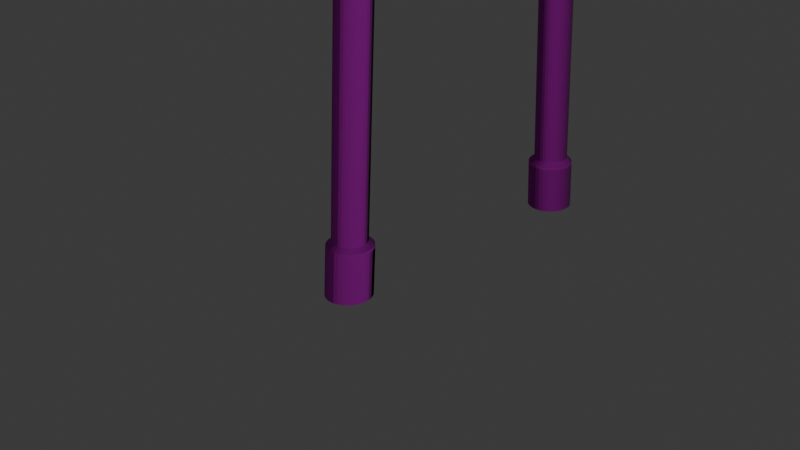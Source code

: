 # Source: ToriiGateModel.blend  (saved by Blender 4.0.36; exported with 4.5.12 LTS)
import bpy
from mathutils import Matrix  # noqa: F401  (used for matrix-valued properties, if any)

bpy.ops.wm.read_factory_settings(use_empty=True)
scene = bpy.context.scene
scene.name = 'Scene'

# ---- collections
col_collection = bpy.data.collections.new('Collection'); scene.collection.children.link(col_collection)

# ---- images (referenced by path relative to the original .blend; pixels are not part of the script)
import os
ASSET_DIR = os.environ.get("B2B_ASSET_DIR", "")  # directory of the original .blend (textures are referenced by path, not embedded)
HERE = os.path.dirname(os.path.abspath(__file__))  # packed textures are extracted next to this script under _unpacked/

def load_image(name, relpath, width, height, colorspace="sRGB"):
    """Load a texture the original file referenced (path relative to the .blend, or extracted next to this script)."""
    p = next((c for c in (os.path.join(HERE, relpath), os.path.join(ASSET_DIR, relpath)) if relpath and os.path.exists(c)), "")
    if p:
        img = bpy.data.images.load(p, check_existing=True)
        img.name = name
    else:  # same state as the original file: an image datablock whose file is absent (Cycles renders it pink)
        img = bpy.data.images.new(name, width, height)
        img.source = "FILE"
        img.filepath = "//" + (relpath or name)
    img.colorspace_settings.name = colorspace
    return img
img_toriigatemodel_diffusemap_tif_001 = load_image('ToriiGateModel_DiffuseMap.tif.001', 'ToriiGateModel_DiffuseMap.tif', 1024, 1024, 'sRGB')
img_toriigatemodel_normalmap_tif_001 = load_image('ToriiGateModel_NormalMap.tif.001', 'ToriiGateModel_NormalMap.tif', 1024, 1024, 'sRGB')

# ---- materials (node trees are filled in below, after node groups)
mat_material_001 = bpy.data.materials.new('Material.001')
mat_material_001.use_transparent_shadow = False

# ---- material node trees
mat_material_001.use_nodes = True; mat_material_001.node_tree.nodes.clear()
_N = mat_material_001.node_tree.nodes; _L = mat_material_001.node_tree.links
n0 = _N.new('ShaderNodeOutputMaterial'); n0.name = 'Material Output'; n0.location = (300, 300)
n1 = _N.new('ShaderNodeTexImage'); n1.name = 'Image Texture'; n1.location = (-379, 277)
n1.image = img_toriigatemodel_diffusemap_tif_001
n2 = _N.new('ShaderNodeBsdfPrincipled'); n2.name = 'Principled BSDF'; n2.location = (10, 300)
n2.inputs[2].default_value = 0.4864
n2.inputs[3].default_value = 1.45
n3 = _N.new('ShaderNodeTexImage'); n3.name = 'Image Texture.001'; n3.location = (-436, -29)
n3.image = img_toriigatemodel_normalmap_tif_001
n4 = _N.new('ShaderNodeNormalMap'); n4.name = 'Normal Map'; n4.location = (-164, -33)
n4.inputs[0].default_value = 1.9
_L.new(n2.outputs[0], n0.inputs[0])
_L.new(n1.outputs[0], n2.inputs[0])
_L.new(n4.outputs[0], n2.inputs[5])
_L.new(n3.outputs[0], n4.inputs[1])
n0.is_active_output = True

# ---- world
world_world = bpy.data.worlds.new('World'); scene.world = world_world
world_world.use_nodes = True; world_world.node_tree.nodes.clear()
_N = world_world.node_tree.nodes; _L = world_world.node_tree.links
n0 = _N.new('ShaderNodeOutputWorld'); n0.name = 'World Output'; n0.location = (300, 300)
n1 = _N.new('ShaderNodeBackground'); n1.name = 'Background'; n1.location = (10, 300)
n1.inputs[0].default_value = (0.05088, 0.05088, 0.05088, 1.0)
_L.new(n1.outputs[0], n0.inputs[0])
n0.is_active_output = True
world_world.color = (0.05088, 0.05088, 0.05088)
world_world.use_sun_shadow = False
world_world.sun_shadow_jitter_overblur = 0.0

# ---- cameras
cam_camera = bpy.data.cameras.new('Camera')
cam_camera.clip_end = 100.0
cam_camera.ortho_scale = 7.314

# ---- lights
light_light = bpy.data.lights.new('Light', 'POINT')
light_light.transmission_factor = 0.0
light_light.use_soft_falloff = False
light_light.energy = 1000.0
light_light.shadow_soft_size = 0.1
light_light.shadow_maximum_resolution = 0.006
light_light.use_absolute_resolution = True

# ---- meshes
me_cube_001 = bpy.data.meshes.new('Cube.001')
me_cube_001.from_pydata([(2.132, -1.0, -0.513), (2.132, -1.0, -0.2479), (2.132, -0.6167, -0.513), (2.132, -0.6167, -0.2479), (0.0, -0.6167, -0.513), (0.0, -0.6167, -0.2479), (0.0, -1.0, -0.513), (0.0, -1.0, -0.2479), (0.1132, -0.6167, -0.513), (0.1156, -1.0, -0.513), (0.1156, -1.0, -0.2479), (0.1128, -0.6167, -0.2479), (0.1155, -0.9999, -0.513), (0.09807, -0.9839, 0.03567), (0.0, -0.9839, 0.03718), (0.0, -0.6328, 0.03718), (0.09549, -0.6328, 0.03567), (0.9233, -0.6167, -0.2479), (1.248, -0.6167, -0.2479), (1.555, -0.6167, -0.2479), (0.9254, -1.0, -0.513), (1.249, -1.0, -0.513), (1.556, -1.0, -0.513), (1.556, -0.6167, -0.513), (1.248, -0.6167, -0.513), (0.9236, -0.6167, -0.513), (1.556, -1.0, -0.2479), (1.249, -1.0, -0.2479), (0.9254, -1.0, -0.2479), (0.9233, -0.6167, -0.2479), (1.555, -0.6167, -0.2479), (1.556, -1.0, -0.2479), (0.9254, -1.0, -0.2479), (0.9233, -0.6167, -0.1648), (1.248, -0.6167, -0.217), (1.555, -0.6167, -0.1648), (1.556, -1.0, -0.1648), (1.249, -1.0, -0.217), (0.9254, -1.0, -0.1648)], [], [(4, 5, 11, 8), (2, 3, 1, 0), (4, 8, 9, 12, 6), (20, 28, 10, 9), (17, 11, 10, 28), (6, 12, 9), (22, 23, 2, 0), (9, 10, 7, 6), (23, 19, 3, 2), (7, 10, 13, 14), (10, 11, 16, 13), (11, 5, 15, 16), (8, 11, 17, 25), (25, 17, 18, 24), (24, 18, 19, 23), (9, 8, 25, 20), (20, 25, 24, 21), (21, 24, 23, 22), (3, 19, 26, 1), (27, 26, 36, 37), (18, 17, 33, 34), (0, 1, 26, 22), (22, 26, 27, 21), (21, 27, 28, 20), (28, 17, 29, 32), (19, 26, 31, 30), (35, 34, 37, 36), (34, 33, 38, 37), (19, 18, 34, 35), (28, 27, 37, 38), (17, 28, 38, 33), (26, 19, 35, 36)])
_uv = me_cube_001.uv_layers.new(name='UVMap')
_uv.uv.foreach_set('vector', [0.006803, 0.965, 0.06597, 0.965, 0.06597, 0.9462, 0.006803, 0.9462, 0.2071, 0.5245, 0.1479, 0.5245, 0.1479, 0.5918, 0.2071, 0.5918, 0.06833, 0.5846, 0.06833, 0.5573, 0.1301, 0.5567, 0.1301, 0.5567, 0.1301, 0.5846, 0.2071, 0.8041, 0.1479, 0.8041, 0.1479, 0.9462, 0.2071, 0.9462, 0.06597, 0.8041, 0.06597, 0.9462, 0.1479, 0.9462, 0.1479, 0.8041, -10.32, -12.81, -10.32, -12.77, -10.32, -12.77, 0.2071, 0.6928, 0.2926, 0.6928, 0.2926, 0.5918, 0.2071, 0.5918, 0.2071, 0.9462, 0.1479, 0.9462, 0.1479, 0.9655, 0.2071, 0.9655, 0.2071, 0.4235, 0.1479, 0.4235, 0.1479, 0.5245, 0.2071, 0.5245, 0.1479, 0.9655, 0.1479, 0.9462, 0.08431, 0.9462, 0.08431, 0.9655, 0.1479, 0.9462, 0.06597, 0.9462, 0.06597, 0.9962, 0.1479, 0.9962, 0.06597, 0.9462, 0.04205, 0.9462, 0.04205, 0.9962, 0.06597, 0.9962, 0.006803, 0.9462, 0.06597, 0.9462, 0.06597, 0.8041, 0.006803, 0.8041, 0.2926, 0.8041, 0.3518, 0.8041, 0.3518, 0.747, 0.2926, 0.747, 0.2926, 0.747, 0.3518, 0.747, 0.3518, 0.6928, 0.2926, 0.6928, 0.2071, 0.9462, 0.2926, 0.9462, 0.2926, 0.8041, 0.2071, 0.8041, 0.2071, 0.8041, 0.2926, 0.8041, 0.2926, 0.747, 0.2071, 0.747, 0.2071, 0.747, 0.2926, 0.747, 0.2926, 0.6928, 0.2071, 0.6928, 0.06237, 0.5918, 0.06237, 0.6928, 0.1479, 0.6928, 0.1479, 0.5918, 0.1479, 0.747, 0.1479, 0.6928, 0.1333, 0.6928, 0.1333, 0.747, 0.1479, 0.5714, 0.1479, 0.5143, 0.1333, 0.5143, 0.1333, 0.5714, 0.2071, 0.5918, 0.1479, 0.5918, 0.1479, 0.6928, 0.2071, 0.6928, 0.2071, 0.6928, 0.1479, 0.6928, 0.1479, 0.747, 0.2071, 0.747, 0.2071, 0.747, 0.1479, 0.747, 0.1479, 0.8041, 0.2071, 0.8041, -10.31, -12.8, -10.31, -12.8, -10.31, -12.8, -10.31, -12.8, 0.1376, 0.7383, 0.2499, 0.7383, 0.2499, 0.7363, 0.1376, 0.7363, 0.04772, 0.6928, 0.04772, 0.747, 0.1333, 0.747, 0.1333, 0.6928, 0.04772, 0.747, 0.04772, 0.8041, 0.1333, 0.8041, 0.1333, 0.747, 0.1479, 0.6256, 0.1479, 0.5714, 0.1333, 0.5714, 0.1333, 0.6256, 0.1479, 0.8041, 0.1479, 0.747, 0.1333, 0.747, 0.1333, 0.8041, 0.1479, 0.8714, 0.1479, 0.8041, 0.1333, 0.8041, 0.1333, 0.8714, 0.1479, 0.6928, 0.1479, 0.6256, 0.1333, 0.6256, 0.1333, 0.6928])
me_cube_001.materials.append(mat_material_001)
me_cube_001.update()
me_cube_002 = bpy.data.meshes.new('Cube.002')
me_cube_002.from_pydata([(2.415, -1.0, -0.08252), (2.415, -0.6167, -0.08252), (0.0, -0.6167, -0.2125), (0.0, -1.0, -0.2125), (1.11, -0.6167, -0.2125), (1.11, -1.0, -0.2125), (1.665, -0.6167, -0.1888), (1.665, -1.0, -0.1888), (0.5551, -1.0, -0.2125), (0.5551, -0.6167, -0.2125), (2.345, -0.6167, -0.3125), (2.345, -1.0, -0.3125), (0.0, -1.0, -0.3982), (0.0, -0.6167, -0.3982), (1.11, -1.0, -0.3952), (1.11, -0.6167, -0.3952), (1.665, -1.0, -0.3745), (1.665, -0.6167, -0.3745), (0.5551, -0.6167, -0.3982), (0.5551, -1.0, -0.3982), (2.256, -1.0, -0.323), (2.256, -0.6167, -0.3201), (2.256, -0.6167, -0.3201), (2.256, -1.0, -0.323), (1.11, -1.0, -0.3952), (0.5551, -1.0, -0.3982), (0.0, -0.6167, -0.3982), (0.5551, -0.6167, -0.3982), (1.11, -0.6167, -0.3952), (1.665, -0.6167, -0.3745), (1.665, -1.0, -0.3745), (0.0, -1.0, -0.3982), (2.207, -0.6165, -0.5377), (2.208, -0.9998, -0.5405), (1.116, -0.9998, -0.5724), (0.5612, -0.9998, -0.5754), (0.0, -0.6165, -0.5754), (0.5612, -0.6165, -0.5754), (1.116, -0.6165, -0.5724), (1.671, -0.6165, -0.566), (1.671, -0.9998, -0.566), (0.0, -0.9998, -0.5754), (-2.415, -1.0, -0.08252), (-2.415, -0.6167, -0.08252), (-1.11, -0.6167, -0.2125), (-1.11, -1.0, -0.2125), (-1.665, -0.6167, -0.1888), (-1.665, -1.0, -0.1888), (-0.5551, -1.0, -0.2125), (-0.5551, -0.6167, -0.2125), (-2.345, -0.6167, -0.3125), (-2.345, -1.0, -0.3125), (-1.11, -1.0, -0.3952), (-1.11, -0.6167, -0.3952), (-1.665, -1.0, -0.3745), (-1.665, -0.6167, -0.3745), (-0.5551, -0.6167, -0.3982), (-0.5551, -1.0, -0.3982), (-2.256, -1.0, -0.323), (-2.256, -0.6167, -0.3201), (-2.256, -0.6167, -0.3201), (-2.256, -1.0, -0.323), (-1.11, -1.0, -0.3952), (-0.5551, -1.0, -0.3982), (-0.5551, -0.6167, -0.3982), (-1.11, -0.6167, -0.3952), (-1.665, -0.6167, -0.3745), (-1.665, -1.0, -0.3745), (-2.207, -0.6165, -0.5377), (-2.208, -0.9998, -0.5405), (-1.116, -0.9998, -0.5724), (-0.5612, -0.9998, -0.5754), (-0.5612, -0.6165, -0.5754), (-1.116, -0.6165, -0.5724), (-1.671, -0.6165, -0.566), (-1.671, -0.9998, -0.566)], [], [(17, 6, 1, 10, 21), (10, 1, 0, 11), (19, 8, 3, 12), (9, 2, 3, 8), (6, 4, 5, 7), (16, 7, 5, 14), (18, 9, 4, 15), (11, 0, 7, 16, 20), (1, 6, 7, 0), (15, 4, 6, 17), (13, 2, 9, 18), (4, 9, 8, 5), (14, 5, 8, 19), (20, 21, 10, 11), (14, 19, 25, 24), (17, 21, 22, 29), (20, 16, 30, 23), (19, 12, 31, 25), (18, 15, 28, 27), (21, 20, 23, 22), (13, 18, 27, 26), (16, 14, 24, 30), (15, 17, 29, 28), (23, 30, 40, 33), (25, 31, 41, 35), (22, 23, 33, 32), (28, 29, 39, 38), (36, 37, 35, 41), (34, 35, 37, 38), (38, 39, 40, 34), (33, 40, 39, 32), (24, 25, 35, 34), (29, 22, 32, 39), (27, 28, 38, 37), (26, 27, 37, 36), (30, 24, 34, 40), (55, 59, 50, 43, 46), (50, 51, 42, 43), (57, 12, 3, 48), (49, 48, 3, 2), (46, 47, 45, 44), (54, 52, 45, 47), (56, 53, 44, 49), (51, 58, 54, 47, 42), (43, 42, 47, 46), (53, 55, 46, 44), (13, 56, 49, 2), (44, 45, 48, 49), (52, 57, 48, 45), (58, 51, 50, 59), (52, 62, 63, 57), (55, 66, 60, 59), (58, 61, 67, 54), (57, 63, 31, 12), (56, 64, 65, 53), (59, 60, 61, 58), (13, 26, 64, 56), (54, 67, 62, 52), (53, 65, 66, 55), (61, 69, 75, 67), (63, 71, 41, 31), (60, 68, 69, 61), (65, 73, 74, 66), (36, 41, 71, 72), (70, 73, 72, 71), (73, 70, 75, 74), (69, 68, 74, 75), (62, 70, 71, 63), (66, 74, 68, 60), (64, 72, 73, 65), (26, 36, 72, 64), (67, 75, 70, 62)])
_k = {(1, 6): 1.0, (20, 21): 1.0, (0, 1): 1.0, (3, 8): 1.0, (2, 3): 1.0, (4, 9): 1.0, (5, 7): 1.0, (4, 6): 1.0, (0, 7): 1.0, (5, 8): 1.0, (2, 9): 1.0, (1, 10): 1.0, (0, 11): 1.0, (3, 12): 1.0, (2, 13): 1.0, (14, 19): 1.0, (13, 18): 1.0, (15, 17): 1.0, (16, 20): 1.0, (15, 18): 1.0, (14, 16): 1.0, (12, 19): 1.0, (10, 11): 1.0, (10, 21): 1.0, (11, 20): 1.0, (17, 21): 1.0, (22, 23): 1.0, (24, 25): 1.0, (26, 27): 1.0, (28, 29): 1.0, (23, 30): 1.0, (27, 28): 1.0, (24, 30): 1.0, (25, 31): 1.0, (22, 29): 1.0, (27, 37): 1.0, (23, 33): 1.0, (28, 38): 1.0, (29, 39): 1.0, (32, 33): 1.0, (34, 35): 1.0, (36, 37): 1.0, (38, 39): 1.0, (33, 40): 1.0, (37, 38): 1.0, (34, 40): 1.0, (35, 41): 1.0, (32, 39): 1.0, (36, 41): 1.0, (35, 37): 1.0, (34, 38): 1.0, (39, 40): 1.0, (22, 32): 1.0, (31, 41): 1.0, (25, 35): 1.0, (30, 40): 1.0, (24, 34): 1.0, (26, 36): 1.0, (43, 46): 1.0, (58, 59): 1.0, (42, 43): 1.0, (3, 48): 1.0, (44, 49): 1.0, (45, 47): 1.0, (44, 46): 1.0, (42, 47): 1.0, (45, 48): 1.0, (2, 49): 1.0, (43, 50): 1.0, (42, 51): 1.0, (52, 57): 1.0, (13, 56): 1.0, (53, 55): 1.0, (54, 58): 1.0, (53, 56): 1.0, (52, 54): 1.0, (12, 57): 1.0, (50, 51): 1.0, (50, 59): 1.0, (51, 58): 1.0, (55, 59): 1.0, (60, 61): 1.0, (62, 63): 1.0, (26, 64): 1.0, (65, 66): 1.0, (61, 67): 1.0, (64, 65): 1.0, (62, 67): 1.0, (31, 63): 1.0, (60, 66): 1.0, (64, 72): 1.0, (61, 69): 1.0, (65, 73): 1.0, (66, 74): 1.0, (68, 69): 1.0, (70, 71): 1.0, (36, 72): 1.0, (73, 74): 1.0, (69, 75): 1.0, (72, 73): 1.0, (70, 75): 1.0, (41, 71): 1.0, (68, 74): 1.0, (71, 72): 1.0, (70, 73): 1.0, (74, 75): 1.0, (60, 68): 1.0, (63, 71): 1.0, (67, 75): 1.0, (62, 70): 1.0}
me_cube_002.attributes.new('crease_edge', 'FLOAT', 'EDGE').data.foreach_set('value', [_k.get((min(e.vertices), max(e.vertices)), 0.0) for e in me_cube_002.edges])
_uv = me_cube_002.uv_layers.new(name='UVMap')
_uv.uv.foreach_set('vector', [0.5753, 0.6596, 0.5446, 0.6596, 0.5271, 0.5993, 0.565, 0.605, 0.5663, 0.6121, 0.6602, 0.8046, 0.6999, 0.8046, 0.6999, 0.8355, 0.6602, 0.8355, 0.6462, 0.8384, 0.6156, 0.8384, 0.6156, 0.7937, 0.6462, 0.7937, 0.448, 0.8384, 0.448, 0.7937, 0.5113, 0.7937, 0.5113, 0.8384, 0.448, 0.928, 0.448, 0.8832, 0.5113, 0.8832, 0.5113, 0.928, 0.6423, 0.9277, 0.6117, 0.9277, 0.6156, 0.883, 0.6457, 0.883, 0.5792, 0.749, 0.5485, 0.749, 0.5485, 0.7043, 0.5787, 0.7043, 0.6321, 0.9824, 0.5941, 0.9881, 0.6117, 0.9277, 0.6423, 0.9277, 0.6338, 0.9753, 0.448, 0.9884, 0.448, 0.928, 0.5113, 0.928, 0.5113, 0.9884, 0.5787, 0.7043, 0.5485, 0.7043, 0.5446, 0.6596, 0.5753, 0.6596, 0.5792, 0.7937, 0.5485, 0.7937, 0.5485, 0.749, 0.5792, 0.749, 0.448, 0.8832, 0.448, 0.8384, 0.5113, 0.8384, 0.5113, 0.8832, 0.6457, 0.883, 0.6156, 0.883, 0.6156, 0.8384, 0.6462, 0.8384, 0.5255, 0.8099, 0.5254, 0.779, 0.5401, 0.779, 0.5401, 0.8099, 0.9109, 0.7825, 0.9109, 0.7825, 0.9109, 0.7825, 0.9109, 0.7825, 0.9109, 0.7825, 0.9109, 0.7825, 0.9109, 0.7825, 0.9109, 0.7825, 0.9109, 0.7825, 0.9109, 0.7825, 0.9109, 0.7825, 0.9109, 0.7825, 0.9109, 0.7825, 0.9109, 0.7825, 0.9109, 0.7825, 0.9109, 0.7825, 0.9109, 0.7825, 0.9109, 0.7825, 0.9109, 0.7825, 0.9109, 0.7825, 0.9109, 0.7825, 0.9109, 0.7825, 0.9109, 0.7825, 0.9109, 0.7825, 0.9109, 0.7825, 0.9109, 0.7825, 0.9109, 0.7825, 0.9109, 0.7825, 0.9109, 0.7825, 0.9109, 0.7825, 0.9109, 0.7825, 0.9109, 0.7825, 0.9109, 0.7825, 0.9109, 0.7825, 0.9109, 0.7825, 0.9109, 0.7825, 0.7189, 0.9795, 0.7274, 0.9319, 0.759, 0.9324, 0.7548, 0.9756, 0.7313, 0.8425, 0.7313, 0.7979, 0.7605, 0.7979, 0.7605, 0.843, 0.9512, 0.6385, 0.9512, 0.6694, 0.9145, 0.6695, 0.9145, 0.6386, 0.7879, 0.7084, 0.7845, 0.6637, 0.8161, 0.6632, 0.8171, 0.7079, 0.8347, 0.7932, 0.8347, 0.748, 0.8979, 0.748, 0.8979, 0.7932, 0.8979, 0.7033, 0.8979, 0.748, 0.8347, 0.748, 0.8347, 0.7033, 0.8347, 0.7033, 0.8347, 0.6586, 0.8979, 0.6586, 0.8979, 0.7033, 0.8979, 0.6154, 0.8979, 0.6586, 0.8347, 0.6586, 0.8347, 0.6155, 0.7308, 0.8872, 0.7313, 0.8425, 0.7605, 0.843, 0.7601, 0.8877, 0.7845, 0.6637, 0.7755, 0.6162, 0.8114, 0.6201, 0.8161, 0.6632, 0.7884, 0.7531, 0.7879, 0.7084, 0.8171, 0.7079, 0.8176, 0.7526, 0.7884, 0.7978, 0.7884, 0.7531, 0.8176, 0.7526, 0.8176, 0.7978, 0.7274, 0.9319, 0.7308, 0.8872, 0.7601, 0.8877, 0.759, 0.9324, 0.5753, 0.9277, 0.5663, 0.9752, 0.565, 0.9824, 0.5271, 0.9881, 0.5446, 0.9277, 0.6985, 0.8436, 0.6985, 0.8745, 0.6589, 0.8745, 0.6588, 0.8436, 0.6462, 0.749, 0.6462, 0.7937, 0.6156, 0.7937, 0.6156, 0.749, 0.448, 0.7489, 0.5113, 0.7489, 0.5113, 0.7937, 0.448, 0.7937, 0.448, 0.6594, 0.5113, 0.6594, 0.5113, 0.7042, 0.448, 0.7042, 0.6423, 0.6596, 0.6457, 0.7043, 0.6156, 0.7043, 0.6117, 0.6596, 0.5792, 0.8384, 0.5787, 0.883, 0.5485, 0.883, 0.5485, 0.8384, 0.6321, 0.605, 0.6338, 0.6121, 0.6423, 0.6596, 0.6117, 0.6596, 0.5941, 0.5993, 0.448, 0.5989, 0.5113, 0.5989, 0.5113, 0.6594, 0.448, 0.6594, 0.5787, 0.883, 0.5753, 0.9277, 0.5446, 0.9277, 0.5485, 0.883, 0.5792, 0.7937, 0.5792, 0.8384, 0.5485, 0.8384, 0.5485, 0.7937, 0.448, 0.7042, 0.5113, 0.7042, 0.5113, 0.7489, 0.448, 0.7489, 0.6457, 0.7043, 0.6462, 0.749, 0.6156, 0.749, 0.6156, 0.7043, 0.5392, 0.7582, 0.5247, 0.7582, 0.5247, 0.7273, 0.5394, 0.7273, 0.9109, 0.7825, 0.9109, 0.7825, 0.9109, 0.7825, 0.9109, 0.7825, 0.9109, 0.7825, 0.9109, 0.7825, 0.9109, 0.7825, 0.9109, 0.7825, 0.9109, 0.7825, 0.9109, 0.7825, 0.9109, 0.7825, 0.9109, 0.7825, 0.9109, 0.7825, 0.9109, 0.7825, 0.9109, 0.7825, 0.9109, 0.7825, 0.9109, 0.7825, 0.9109, 0.7825, 0.9109, 0.7825, 0.9109, 0.7825, 0.9109, 0.7825, 0.9109, 0.7825, 0.9109, 0.7825, 0.9109, 0.7825, 0.9109, 0.7825, 0.9109, 0.7825, 0.9109, 0.7825, 0.9109, 0.7825, 0.9109, 0.7825, 0.9109, 0.7825, 0.9109, 0.7825, 0.9109, 0.7825, 0.9109, 0.7825, 0.9109, 0.7825, 0.9109, 0.7825, 0.9109, 0.7825, 0.7189, 0.6162, 0.7548, 0.6201, 0.759, 0.6633, 0.7274, 0.6638, 0.7313, 0.7532, 0.7605, 0.7527, 0.7605, 0.7979, 0.7313, 0.7979, 0.9145, 0.6386, 0.9512, 0.6387, 0.9512, 0.6695, 0.9145, 0.6694, 0.7879, 0.8871, 0.8171, 0.8876, 0.8161, 0.9323, 0.7845, 0.9318, 0.8347, 0.7932, 0.8979, 0.7932, 0.8979, 0.8384, 0.8347, 0.8384, 0.8979, 0.8831, 0.8347, 0.8831, 0.8347, 0.8384, 0.8979, 0.8384, 0.8347, 0.8831, 0.8979, 0.8831, 0.8979, 0.9278, 0.8347, 0.9278, 0.8979, 0.9709, 0.8347, 0.9709, 0.8347, 0.9278, 0.8979, 0.9278, 0.7308, 0.7085, 0.7601, 0.708, 0.7605, 0.7527, 0.7313, 0.7532, 0.7845, 0.9318, 0.8161, 0.9323, 0.8114, 0.9754, 0.7755, 0.9793, 0.7884, 0.8424, 0.8176, 0.8429, 0.8171, 0.8876, 0.7879, 0.8871, 0.7884, 0.7978, 0.8176, 0.7978, 0.8176, 0.8429, 0.7884, 0.8424, 0.7274, 0.6638, 0.759, 0.6633, 0.7601, 0.708, 0.7308, 0.7085])
me_cube_002.materials.append(mat_material_001)
me_cube_002.update()
me_cylinder_002 = bpy.data.meshes.new('Cylinder.002')
me_cylinder_002.from_pydata([(2.842e-14, 0.9981, 0.9931), (0.1951, 0.9789, 0.9932), (0.3827, 0.9221, 0.9936), (0.5556, 0.8299, 0.9943), (0.7071, 0.7058, 0.9951), (0.8315, 0.5545, 0.9962), (0.9239, 0.382, 0.9974), (0.9808, 0.1947, 0.9987), (1.0, -4.589e-07, 1.0), (0.9808, -0.1947, 1.001), (0.9239, -0.382, 1.003), (0.8315, -0.5545, 1.004), (0.7071, -0.7058, 1.005), (0.5556, -0.8299, 1.006), (0.3827, -0.9221, 1.006), (0.1951, -0.9789, 1.007), (2.842e-14, -0.9981, 1.007), (-0.1951, -0.9789, 1.007), (-0.3827, -0.9221, 1.006), (-0.5556, -0.8299, 1.006), (-0.7071, -0.7058, 1.005), (-0.8315, -0.5545, 1.004), (-0.9239, -0.382, 1.003), (-0.9808, -0.1947, 1.001), (-1.0, -4.589e-07, 1.0), (-0.9808, 0.1947, 0.9987), (-0.9239, 0.382, 0.9974), (-0.8315, 0.5545, 0.9962), (-0.7071, 0.7058, 0.9951), (-0.5556, 0.8299, 0.9943), (-0.3827, 0.9221, 0.9936), (-0.1951, 0.9789, 0.9932), (5.313e-14, -0.5991, -0.9274), (0.1951, -0.6183, -0.9273), (0.3827, -0.6751, -0.927), (0.5556, -0.7674, -0.9264), (0.7071, -0.8916, -0.9256), (0.8315, -1.043, -0.9247), (0.9239, -1.216, -0.9236), (0.9808, -1.403, -0.9225), (1.0, -1.598, -0.9213), (0.9808, -1.792, -0.9201), (0.9239, -1.98, -0.9189), (0.8315, -2.152, -0.9178), (0.7071, -2.304, -0.9169), (0.5556, -2.428, -0.9161), (0.3827, -2.52, -0.9156), (0.1951, -2.577, -0.9152), (5.313e-14, -2.596, -0.9151), (-0.1951, -2.577, -0.9152), (-0.3827, -2.52, -0.9156), (-0.5556, -2.428, -0.9161), (-0.7071, -2.304, -0.9169), (-0.8315, -2.152, -0.9178), (-0.9239, -1.98, -0.9189), (-0.9808, -1.792, -0.9201), (-1.0, -1.598, -0.9213), (-0.9808, -1.403, -0.9225), (-0.9239, -1.216, -0.9236), (-0.8315, -1.043, -0.9247), (-0.7071, -0.8916, -0.9256), (-0.5556, -0.7674, -0.9264), (-0.3827, -0.6751, -0.927), (-0.1951, -0.6183, -0.9273), (-3.074e-07, -0.5624, -1.28), (0.258, -0.5878, -1.28), (0.506, -0.6629, -1.279), (0.7347, -0.7849, -1.279), (0.935, -0.9491, -1.278), (1.1, -1.149, -1.276), (1.222, -1.378, -1.275), (1.297, -1.625, -1.273), (1.322, -1.883, -1.272), (1.297, -2.14, -1.27), (1.222, -2.388, -1.269), (1.1, -2.616, -1.267), (0.935, -2.817, -1.266), (0.7347, -2.981, -1.265), (0.506, -3.103, -1.264), (0.258, -3.178, -1.264), (-3.074e-07, -3.203, -1.264), (-0.258, -3.178, -1.264), (-0.506, -3.103, -1.264), (-0.7347, -2.981, -1.265), (-0.935, -2.817, -1.266), (-1.1, -2.616, -1.267), (-1.222, -2.388, -1.269), (-1.297, -2.14, -1.27), (-1.322, -1.883, -1.272), (-1.297, -1.625, -1.273), (-1.222, -1.378, -1.275), (-1.1, -1.149, -1.276), (-0.935, -0.9491, -1.278), (-0.7347, -0.7849, -1.279), (-0.506, -0.6629, -1.279), (-0.258, -0.5878, -1.28), (0.258, -0.3071, -0.9714), (0.255, -0.3115, -0.9573), (0.2576, -0.3037, -0.9649), (0.2565, -0.3053, -0.9597), (0.506, -0.3823, -0.971), (0.5002, -0.3858, -0.9568), (0.5053, -0.3788, -0.9644), (0.5031, -0.3801, -0.9592), (0.7347, -0.5045, -0.9704), (0.7262, -0.5064, -0.9561), (0.7335, -0.5007, -0.9638), (0.7304, -0.5014, -0.9585), (0.935, -0.6688, -0.9696), (0.9243, -0.6687, -0.9551), (0.9336, -0.6647, -0.9629), (0.9297, -0.6647, -0.9575), (1.1, -0.8691, -0.9686), (1.087, -0.8665, -0.9538), (1.098, -0.8646, -0.9617), (1.093, -0.8637, -0.9563), (1.222, -1.098, -0.9674), (1.208, -1.092, -0.9524), (1.22, -1.093, -0.9604), (1.215, -1.091, -0.955), (1.297, -1.345, -0.966), (1.282, -1.337, -0.9509), (1.295, -1.34, -0.959), (1.289, -1.337, -0.9535), (1.322, -1.603, -0.9645), (1.307, -1.592, -0.9493), (1.32, -1.597, -0.9574), (1.315, -1.593, -0.9519), (1.297, -1.861, -0.9629), (1.282, -1.846, -0.9478), (1.295, -1.854, -0.9558), (1.289, -1.849, -0.9503), (1.222, -2.108, -0.9612), (1.207, -2.091, -0.9462), (1.22, -2.102, -0.9542), (1.215, -2.095, -0.9487), (1.1, -2.336, -0.9595), (1.087, -2.317, -0.9448), (1.098, -2.329, -0.9527), (1.093, -2.322, -0.9473), (0.935, -2.536, -0.9581), (0.9241, -2.514, -0.9436), (0.9336, -2.529, -0.9513), (0.9296, -2.521, -0.9461), (0.7347, -2.7, -0.9568), (0.726, -2.677, -0.9426), (0.7335, -2.693, -0.9502), (0.7303, -2.684, -0.945), (0.506, -2.822, -0.9559), (0.5001, -2.797, -0.9419), (0.5052, -2.815, -0.9494), (0.5031, -2.806, -0.9442), (0.258, -2.897, -0.9554), (0.2549, -2.871, -0.9414), (0.2576, -2.89, -0.9489), (0.2565, -2.88, -0.9438), (-3.074e-07, -2.922, -0.9552), (-2.926e-07, -2.896, -0.9413), (-3.054e-07, -2.915, -0.9487), (-3e-07, -2.905, -0.9436), (-0.258, -2.897, -0.9554), (-0.2549, -2.871, -0.9414), (-0.2576, -2.89, -0.9489), (-0.2565, -2.88, -0.9438), (-0.506, -2.822, -0.9559), (-0.5001, -2.797, -0.9419), (-0.5052, -2.815, -0.9494), (-0.5031, -2.806, -0.9442), (-0.7347, -2.7, -0.9568), (-0.726, -2.677, -0.9426), (-0.7335, -2.693, -0.9502), (-0.7303, -2.684, -0.945), (-0.935, -2.536, -0.9581), (-0.9241, -2.514, -0.9436), (-0.9336, -2.529, -0.9513), (-0.9296, -2.521, -0.9461), (-1.1, -2.336, -0.9595), (-1.087, -2.317, -0.9448), (-1.098, -2.329, -0.9527), (-1.093, -2.322, -0.9473), (-1.222, -2.108, -0.9612), (-1.207, -2.091, -0.9462), (-1.22, -2.102, -0.9542), (-1.215, -2.095, -0.9487), (-1.297, -1.861, -0.9629), (-1.282, -1.846, -0.9478), (-1.295, -1.854, -0.9558), (-1.289, -1.849, -0.9503), (-1.322, -1.603, -0.9645), (-1.307, -1.592, -0.9493), (-1.32, -1.597, -0.9574), (-1.315, -1.593, -0.9519), (-1.297, -1.345, -0.966), (-1.282, -1.337, -0.9509), (-1.295, -1.34, -0.959), (-1.289, -1.337, -0.9535), (-1.222, -1.098, -0.9674), (-1.208, -1.092, -0.9524), (-1.22, -1.093, -0.9604), (-1.215, -1.091, -0.955), (-1.1, -0.8691, -0.9686), (-1.087, -0.8665, -0.9538), (-1.098, -0.8646, -0.9617), (-1.093, -0.8637, -0.9563), (-0.935, -0.6688, -0.9696), (-0.9243, -0.6687, -0.9551), (-0.9336, -0.6647, -0.9629), (-0.9297, -0.6647, -0.9575), (-0.7347, -0.5045, -0.9704), (-0.7262, -0.5064, -0.9561), (-0.7335, -0.5007, -0.9638), (-0.7304, -0.5014, -0.9585), (-0.506, -0.3823, -0.971), (-0.5002, -0.3858, -0.9568), (-0.5053, -0.3788, -0.9644), (-0.5031, -0.3801, -0.9592), (-0.258, -0.3071, -0.9714), (-0.255, -0.3115, -0.9573), (-0.2576, -0.3037, -0.9649), (-0.2565, -0.3053, -0.9597), (-2.93e-07, -0.2864, -0.9574), (-3.074e-07, -0.2817, -0.9715), (-3.002e-07, -0.2801, -0.9598), (-3.055e-07, -0.2784, -0.965)], [], [(32, 0, 1, 33), (33, 1, 2, 34), (34, 2, 3, 35), (35, 3, 4, 36), (36, 4, 5, 37), (37, 5, 6, 38), (38, 6, 7, 39), (39, 7, 8, 40), (40, 8, 9, 41), (41, 9, 10, 42), (42, 10, 11, 43), (43, 11, 12, 44), (44, 12, 13, 45), (45, 13, 14, 46), (46, 14, 15, 47), (47, 15, 16, 48), (48, 16, 17, 49), (49, 17, 18, 50), (50, 18, 19, 51), (51, 19, 20, 52), (52, 20, 21, 53), (53, 21, 22, 54), (54, 22, 23, 55), (55, 23, 24, 56), (56, 24, 25, 57), (57, 25, 26, 58), (58, 26, 27, 59), (59, 27, 28, 60), (60, 28, 29, 61), (61, 29, 30, 62), (62, 30, 31, 63), (63, 31, 0, 32), (84, 172, 176, 85), (53, 54, 181, 177), (85, 176, 180, 86), (86, 180, 184, 87), (87, 184, 188, 88), (88, 188, 192, 89), (89, 192, 196, 90), (90, 196, 200, 91), (34, 35, 105, 101), (91, 200, 204, 92), (64, 221, 96, 65), (92, 204, 208, 93), (66, 100, 104, 67), (93, 208, 212, 94), (67, 104, 108, 68), (94, 212, 216, 95), (68, 108, 112, 69), (95, 216, 221, 64), (63, 32, 220, 217), (62, 63, 217, 213), (61, 62, 213, 209), (60, 61, 209, 205), (59, 60, 205, 201), (58, 59, 201, 197), (57, 58, 197, 193), (56, 57, 193, 189), (55, 56, 189, 185), (54, 55, 185, 181), (52, 53, 177, 173), (51, 52, 173, 169), (50, 51, 169, 165), (49, 50, 165, 161), (48, 49, 161, 157), (47, 48, 157, 153), (46, 47, 153, 149), (45, 46, 149, 145), (44, 45, 145, 141), (43, 44, 141, 137), (42, 43, 137, 133), (41, 42, 133, 129), (40, 41, 129, 125), (39, 40, 125, 121), (38, 39, 121, 117), (70, 116, 120, 71), (37, 38, 117, 113), (36, 37, 113, 109), (35, 36, 109, 105), (32, 33, 97, 220), (65, 96, 100, 66), (83, 168, 172, 84), (82, 164, 168, 83), (81, 160, 164, 82), (80, 156, 160, 81), (79, 152, 156, 80), (78, 148, 152, 79), (77, 144, 148, 78), (76, 140, 144, 77), (75, 136, 140, 76), (74, 132, 136, 75), (73, 128, 132, 74), (72, 124, 128, 73), (71, 120, 124, 72), (69, 112, 116, 70), (217, 220, 222, 219), (219, 222, 223, 218), (218, 223, 221, 216), (213, 217, 219, 215), (215, 219, 218, 214), (214, 218, 216, 212), (209, 213, 215, 211), (211, 215, 214, 210), (210, 214, 212, 208), (205, 209, 211, 207), (207, 211, 210, 206), (206, 210, 208, 204), (201, 205, 207, 203), (203, 207, 206, 202), (202, 206, 204, 200), (197, 201, 203, 199), (199, 203, 202, 198), (198, 202, 200, 196), (193, 197, 199, 195), (195, 199, 198, 194), (194, 198, 196, 192), (189, 193, 195, 191), (191, 195, 194, 190), (190, 194, 192, 188), (185, 189, 191, 187), (187, 191, 190, 186), (186, 190, 188, 184), (181, 185, 187, 183), (183, 187, 186, 182), (182, 186, 184, 180), (177, 181, 183, 179), (179, 183, 182, 178), (178, 182, 180, 176), (173, 177, 179, 175), (175, 179, 178, 174), (174, 178, 176, 172), (169, 173, 175, 171), (171, 175, 174, 170), (170, 174, 172, 168), (165, 169, 171, 167), (167, 171, 170, 166), (166, 170, 168, 164), (161, 165, 167, 163), (163, 167, 166, 162), (162, 166, 164, 160), (157, 161, 163, 159), (159, 163, 162, 158), (158, 162, 160, 156), (153, 157, 159, 155), (155, 159, 158, 154), (154, 158, 156, 152), (149, 153, 155, 151), (151, 155, 154, 150), (150, 154, 152, 148), (145, 149, 151, 147), (147, 151, 150, 146), (146, 150, 148, 144), (141, 145, 147, 143), (143, 147, 146, 142), (142, 146, 144, 140), (137, 141, 143, 139), (139, 143, 142, 138), (138, 142, 140, 136), (133, 137, 139, 135), (135, 139, 138, 134), (134, 138, 136, 132), (129, 133, 135, 131), (131, 135, 134, 130), (130, 134, 132, 128), (125, 129, 131, 127), (127, 131, 130, 126), (126, 130, 128, 124), (121, 125, 127, 123), (123, 127, 126, 122), (122, 126, 124, 120), (117, 121, 123, 119), (119, 123, 122, 118), (118, 122, 120, 116), (113, 117, 119, 115), (115, 119, 118, 114), (114, 118, 116, 112), (109, 113, 115, 111), (111, 115, 114, 110), (110, 114, 112, 108), (105, 109, 111, 107), (107, 111, 110, 106), (106, 110, 108, 104), (101, 105, 107, 103), (103, 107, 106, 102), (102, 106, 104, 100), (97, 101, 103, 99), (99, 103, 102, 98), (98, 102, 100, 96), (220, 97, 99, 222), (222, 99, 98, 223), (223, 98, 96, 221), (33, 34, 101, 97)])
_uv = me_cylinder_002.uv_layers.new(name='UVMap')
_uv.uv.foreach_set('vector', [0.7037, 0.1701, 0.4053, 0.1701, 0.4053, 0.1882, 0.7037, 0.1882, 0.7037, 0.1882, 0.4053, 0.1882, 0.4053, 0.2063, 0.7037, 0.2063, 0.7037, 0.2063, 0.4053, 0.2063, 0.4053, 0.2244, 0.7037, 0.2243, 0.7037, 0.2243, 0.4053, 0.2244, 0.4053, 0.2424, 0.7037, 0.2424, 0.7037, 0.2424, 0.4053, 0.2424, 0.4053, 0.2605, 0.7037, 0.2605, 0.7037, 0.2605, 0.4053, 0.2605, 0.4053, 0.2786, 0.7037, 0.2786, 0.7037, 0.2786, 0.4053, 0.2786, 0.4053, 0.2967, 0.7037, 0.2967, 0.7037, 0.2967, 0.4053, 0.2967, 0.4053, 0.3148, 0.7037, 0.3148, 0.7037, 0.3148, 0.4053, 0.3148, 0.4053, 0.3328, 0.7037, 0.3328, 0.7037, 0.3328, 0.4053, 0.3328, 0.4053, 0.3509, 0.7037, 0.3509, 0.7037, 0.3509, 0.4053, 0.3509, 0.4053, 0.369, 0.7037, 0.369, 0.7037, 0.369, 0.4053, 0.369, 0.4053, 0.3871, 0.7037, 0.3871, 0.7037, 0.3871, 0.4053, 0.3871, 0.4053, 0.4051, 0.7037, 0.4051, 0.7037, 0.4051, 0.4053, 0.4051, 0.4053, 0.4232, 0.7037, 0.4232, 0.7037, 0.4232, 0.4053, 0.4232, 0.4053, 0.4413, 0.7037, 0.4413, 0.7037, 0.4413, 0.4053, 0.4413, 0.4053, 0.4594, 0.7037, 0.4594, 0.7037, 0.4594, 0.4053, 0.4594, 0.4053, 0.4775, 0.7037, 0.4775, 0.7037, 0.4775, 0.4053, 0.4775, 0.4053, 0.4956, 0.7037, 0.4956, 0.7037, 0.4956, 0.4053, 0.4956, 0.4053, 0.5137, 0.7037, 0.5137, 0.7037, 0.5137, 0.4053, 0.5137, 0.4053, 0.5318, 0.7037, 0.5318, 0.7037, 0.5318, 0.4053, 0.5318, 0.4053, 0.5499, 0.7037, 0.5499, 0.7037, 0.5499, 0.4053, 0.5499, 0.4053, 0.568, 0.7037, 0.568, 0.7037, 0.568, 0.4053, 0.568, 0.4053, 0.586, 0.7037, 0.586, 0.7037, 0.007283, 0.4053, 0.007286, 0.4053, 0.02536, 0.7037, 0.02535, 0.7037, 0.02535, 0.4053, 0.02536, 0.4053, 0.04343, 0.7037, 0.04343, 0.7037, 0.04343, 0.4053, 0.04343, 0.4053, 0.06151, 0.7037, 0.0615, 0.7037, 0.0615, 0.4053, 0.06151, 0.4053, 0.07959, 0.7037, 0.07959, 0.7037, 0.07959, 0.4053, 0.07959, 0.4053, 0.09767, 0.7037, 0.09767, 0.7037, 0.09767, 0.4053, 0.09767, 0.4053, 0.1158, 0.7037, 0.1158, 0.7037, 0.1158, 0.4053, 0.1158, 0.4053, 0.1339, 0.7037, 0.1339, 0.7037, 0.1339, 0.4053, 0.1339, 0.4053, 0.152, 0.7037, 0.152, 0.7037, 0.152, 0.4053, 0.152, 0.4053, 0.1701, 0.7037, 0.1701, 0.329, 0.5345, 0.2793, 0.5345, 0.2793, 0.5526, 0.329, 0.5526, 0.2395, 0.5526, 0.2395, 0.5707, 0.2763, 0.5707, 0.2763, 0.5526, 0.329, 0.5526, 0.2793, 0.5526, 0.2793, 0.5707, 0.329, 0.5707, 0.329, 0.5707, 0.2793, 0.5707, 0.2793, 0.5887, 0.3291, 0.5887, 0.3291, 0.009994, 0.2793, 0.009996, 0.2793, 0.02807, 0.3291, 0.02807, 0.3291, 0.02807, 0.2793, 0.02807, 0.2793, 0.04614, 0.3291, 0.04614, 0.3291, 0.04614, 0.2793, 0.04614, 0.2793, 0.06422, 0.3291, 0.06422, 0.3291, 0.06422, 0.2793, 0.06422, 0.2793, 0.0823, 0.3291, 0.0823, 0.2395, 0.209, 0.2395, 0.2271, 0.2763, 0.2271, 0.2763, 0.209, 0.3291, 0.0823, 0.2793, 0.0823, 0.2793, 0.1004, 0.3291, 0.1004, 0.3291, 0.1728, 0.2793, 0.1728, 0.2793, 0.1909, 0.3291, 0.1909, 0.3291, 0.1004, 0.2793, 0.1004, 0.2793, 0.1185, 0.3291, 0.1185, 0.3291, 0.209, 0.2793, 0.209, 0.2793, 0.2271, 0.3291, 0.2271, 0.3291, 0.1185, 0.2793, 0.1185, 0.2793, 0.1366, 0.3291, 0.1366, 0.3291, 0.2271, 0.2793, 0.2271, 0.2793, 0.2452, 0.3291, 0.2452, 0.3291, 0.1366, 0.2793, 0.1366, 0.2793, 0.1547, 0.3291, 0.1547, 0.3291, 0.2452, 0.2793, 0.2452, 0.2793, 0.2632, 0.3291, 0.2632, 0.3291, 0.1547, 0.2793, 0.1547, 0.2793, 0.1728, 0.3291, 0.1728, 0.2395, 0.1547, 0.2395, 0.1728, 0.2763, 0.1728, 0.2763, 0.1547, 0.2395, 0.1366, 0.2395, 0.1547, 0.2763, 0.1547, 0.2763, 0.1366, 0.2395, 0.1185, 0.2395, 0.1366, 0.2763, 0.1366, 0.2763, 0.1185, 0.2395, 0.1004, 0.2395, 0.1185, 0.2763, 0.1185, 0.2763, 0.1004, 0.2395, 0.0823, 0.2395, 0.1004, 0.2763, 0.1004, 0.2763, 0.0823, 0.2395, 0.06422, 0.2395, 0.0823, 0.2763, 0.0823, 0.2763, 0.06422, 0.2395, 0.04614, 0.2395, 0.06422, 0.2763, 0.06422, 0.2763, 0.04614, 0.2395, 0.02807, 0.2395, 0.04614, 0.2763, 0.04614, 0.2763, 0.02807, 0.2395, 0.009996, 0.2395, 0.02807, 0.2763, 0.02807, 0.2763, 0.009996, 0.2395, 0.5707, 0.2395, 0.5887, 0.2763, 0.5887, 0.2763, 0.5707, 0.2395, 0.5345, 0.2395, 0.5526, 0.2763, 0.5526, 0.2763, 0.5345, 0.2395, 0.5164, 0.2395, 0.5345, 0.2763, 0.5345, 0.2763, 0.5164, 0.2395, 0.4983, 0.2395, 0.5164, 0.2763, 0.5164, 0.2763, 0.4983, 0.2395, 0.4802, 0.2395, 0.4983, 0.2763, 0.4983, 0.2763, 0.4802, 0.2395, 0.4621, 0.2395, 0.4802, 0.2763, 0.4802, 0.2763, 0.4621, 0.2395, 0.444, 0.2395, 0.4621, 0.2763, 0.4621, 0.2763, 0.444, 0.2395, 0.4259, 0.2395, 0.444, 0.2763, 0.444, 0.2763, 0.4259, 0.2395, 0.4079, 0.2395, 0.4259, 0.2763, 0.4259, 0.2763, 0.4079, 0.2395, 0.3898, 0.2395, 0.4079, 0.2763, 0.4079, 0.2763, 0.3898, 0.2395, 0.3717, 0.2395, 0.3898, 0.2763, 0.3898, 0.2763, 0.3717, 0.2395, 0.3536, 0.2395, 0.3717, 0.2763, 0.3717, 0.2763, 0.3536, 0.2395, 0.3355, 0.2395, 0.3536, 0.2763, 0.3536, 0.2763, 0.3355, 0.2395, 0.3175, 0.2395, 0.3355, 0.2763, 0.3355, 0.2763, 0.3175, 0.2395, 0.2994, 0.2395, 0.3175, 0.2763, 0.3175, 0.2763, 0.2994, 0.2395, 0.2813, 0.2395, 0.2994, 0.2763, 0.2994, 0.2763, 0.2813, 0.3291, 0.2813, 0.2793, 0.2813, 0.2793, 0.2994, 0.3291, 0.2994, 0.2395, 0.2632, 0.2395, 0.2813, 0.2763, 0.2813, 0.2763, 0.2632, 0.2395, 0.2452, 0.2395, 0.2632, 0.2763, 0.2632, 0.2763, 0.2452, 0.2395, 0.2271, 0.2395, 0.2452, 0.2763, 0.2452, 0.2763, 0.2271, 0.2395, 0.1728, 0.2395, 0.1909, 0.2763, 0.1909, 0.2763, 0.1728, 0.3291, 0.1909, 0.2793, 0.1909, 0.2793, 0.209, 0.3291, 0.209, 0.329, 0.5164, 0.2793, 0.5164, 0.2793, 0.5345, 0.329, 0.5345, 0.329, 0.4983, 0.2793, 0.4983, 0.2793, 0.5164, 0.329, 0.5164, 0.3291, 0.4802, 0.2793, 0.4802, 0.2793, 0.4983, 0.329, 0.4983, 0.3291, 0.4621, 0.2793, 0.4621, 0.2793, 0.4802, 0.3291, 0.4802, 0.3291, 0.444, 0.2793, 0.444, 0.2793, 0.4621, 0.3291, 0.4621, 0.329, 0.4259, 0.2793, 0.4259, 0.2793, 0.444, 0.3291, 0.444, 0.329, 0.4079, 0.2793, 0.4079, 0.2793, 0.4259, 0.329, 0.4259, 0.3291, 0.3898, 0.2793, 0.3898, 0.2793, 0.4079, 0.329, 0.4079, 0.329, 0.3717, 0.2793, 0.3717, 0.2793, 0.3898, 0.3291, 0.3898, 0.329, 0.3536, 0.2793, 0.3536, 0.2793, 0.3717, 0.329, 0.3717, 0.3291, 0.3355, 0.2793, 0.3355, 0.2793, 0.3536, 0.329, 0.3536, 0.3291, 0.3175, 0.2793, 0.3175, 0.2793, 0.3355, 0.3291, 0.3355, 0.3291, 0.2994, 0.2793, 0.2994, 0.2793, 0.3175, 0.3291, 0.3175, 0.3291, 0.2632, 0.2793, 0.2632, 0.2793, 0.2813, 0.3291, 0.2813, 0.2763, 0.1547, 0.2763, 0.1728, 0.2772, 0.1728, 0.2772, 0.1547, 0.2772, 0.1547, 0.2772, 0.1728, 0.2782, 0.1728, 0.2782, 0.1547, 0.2782, 0.1547, 0.2782, 0.1728, 0.2793, 0.1728, 0.2793, 0.1547, 0.2763, 0.1366, 0.2763, 0.1547, 0.2772, 0.1547, 0.2772, 0.1366, 0.2772, 0.1366, 0.2772, 0.1547, 0.2782, 0.1547, 0.2782, 0.1366, 0.2782, 0.1366, 0.2782, 0.1547, 0.2793, 0.1547, 0.2793, 0.1366, 0.2763, 0.1185, 0.2763, 0.1366, 0.2772, 0.1366, 0.2772, 0.1185, 0.2772, 0.1185, 0.2772, 0.1366, 0.2782, 0.1366, 0.2782, 0.1185, 0.2782, 0.1185, 0.2782, 0.1366, 0.2793, 0.1366, 0.2793, 0.1185, 0.2763, 0.1004, 0.2763, 0.1185, 0.2772, 0.1185, 0.2772, 0.1004, 0.2772, 0.1004, 0.2772, 0.1185, 0.2782, 0.1185, 0.2782, 0.1004, 0.2782, 0.1004, 0.2782, 0.1185, 0.2793, 0.1185, 0.2793, 0.1004, 0.2763, 0.0823, 0.2763, 0.1004, 0.2772, 0.1004, 0.2772, 0.0823, 0.2772, 0.0823, 0.2772, 0.1004, 0.2782, 0.1004, 0.2782, 0.0823, 0.2782, 0.0823, 0.2782, 0.1004, 0.2793, 0.1004, 0.2793, 0.0823, 0.2763, 0.06422, 0.2763, 0.0823, 0.2772, 0.0823, 0.2772, 0.06422, 0.2772, 0.06422, 0.2772, 0.0823, 0.2782, 0.0823, 0.2782, 0.06422, 0.2782, 0.06422, 0.2782, 0.0823, 0.2793, 0.0823, 0.2793, 0.06422, 0.2763, 0.04614, 0.2763, 0.06422, 0.2772, 0.06422, 0.2772, 0.04614, 0.2772, 0.04614, 0.2772, 0.06422, 0.2782, 0.06422, 0.2782, 0.04614, 0.2782, 0.04614, 0.2782, 0.06422, 0.2793, 0.06422, 0.2793, 0.04614, 0.2763, 0.02807, 0.2763, 0.04614, 0.2772, 0.04614, 0.2772, 0.02807, 0.2772, 0.02807, 0.2772, 0.04614, 0.2782, 0.04614, 0.2782, 0.02807, 0.2782, 0.02807, 0.2782, 0.04614, 0.2793, 0.04614, 0.2793, 0.02807, 0.2763, 0.009996, 0.2763, 0.02807, 0.2772, 0.02807, 0.2772, 0.009996, 0.2772, 0.009996, 0.2772, 0.02807, 0.2782, 0.02807, 0.2782, 0.009995, 0.2782, 0.009995, 0.2782, 0.02807, 0.2793, 0.02807, 0.2793, 0.009996, -9.794, -12.71, -9.782, -12.61, -9.786, -12.61, -9.798, -12.71, 0.2772, 0.5707, 0.2772, 0.5887, 0.2782, 0.5887, 0.2782, 0.5707, 0.2782, 0.5707, 0.2782, 0.5887, 0.2793, 0.5887, 0.2793, 0.5707, -9.782, -12.82, -9.794, -12.71, -9.798, -12.71, -9.786, -12.82, 0.2772, 0.5526, 0.2772, 0.5707, 0.2782, 0.5707, 0.2782, 0.5526, 0.2782, 0.5526, 0.2782, 0.5707, 0.2793, 0.5707, 0.2793, 0.5526, 0.2763, 0.5345, 0.2763, 0.5526, 0.2772, 0.5526, 0.2772, 0.5345, 0.2772, 0.5345, 0.2772, 0.5526, 0.2782, 0.5526, 0.2782, 0.5345, 0.2782, 0.5345, 0.2782, 0.5526, 0.2793, 0.5526, 0.2793, 0.5345, 0.2763, 0.5164, 0.2763, 0.5345, 0.2772, 0.5345, 0.2772, 0.5164, 0.2772, 0.5164, 0.2772, 0.5345, 0.2782, 0.5345, 0.2782, 0.5164, 0.2782, 0.5164, 0.2782, 0.5345, 0.2793, 0.5345, 0.2793, 0.5164, 0.2763, 0.4983, 0.2763, 0.5164, 0.2772, 0.5164, 0.2772, 0.4983, 0.2772, 0.4983, 0.2772, 0.5164, 0.2782, 0.5164, 0.2782, 0.4983, 0.2782, 0.4983, 0.2782, 0.5164, 0.2793, 0.5164, 0.2793, 0.4983, 0.2763, 0.4802, 0.2763, 0.4983, 0.2772, 0.4983, 0.2772, 0.4802, 0.2772, 0.4802, 0.2772, 0.4983, 0.2782, 0.4983, 0.2782, 0.4802, 0.2782, 0.4802, 0.2782, 0.4983, 0.2793, 0.4983, 0.2793, 0.4802, 0.2763, 0.4621, 0.2763, 0.4802, 0.2772, 0.4802, 0.2772, 0.4621, 0.2772, 0.4621, 0.2772, 0.4802, 0.2782, 0.4802, 0.2782, 0.4621, 0.2782, 0.4621, 0.2782, 0.4802, 0.2793, 0.4802, 0.2793, 0.4621, 0.2763, 0.444, 0.2763, 0.4621, 0.2772, 0.4621, 0.2772, 0.444, 0.2772, 0.444, 0.2772, 0.4621, 0.2782, 0.4621, 0.2782, 0.444, 0.2782, 0.444, 0.2782, 0.4621, 0.2793, 0.4621, 0.2793, 0.444, 0.2763, 0.4259, 0.2763, 0.444, 0.2772, 0.444, 0.2772, 0.4259, 0.2772, 0.4259, 0.2772, 0.444, 0.2782, 0.444, 0.2782, 0.4259, 0.2782, 0.4259, 0.2782, 0.444, 0.2793, 0.444, 0.2793, 0.4259, 0.2763, 0.4079, 0.2763, 0.4259, 0.2772, 0.4259, 0.2772, 0.4079, 0.2772, 0.4079, 0.2772, 0.4259, 0.2782, 0.4259, 0.2782, 0.4079, 0.2782, 0.4079, 0.2782, 0.4259, 0.2793, 0.4259, 0.2793, 0.4079, 0.2763, 0.3898, 0.2763, 0.4079, 0.2772, 0.4079, 0.2772, 0.3898, 0.2772, 0.3898, 0.2772, 0.4079, 0.2782, 0.4079, 0.2782, 0.3898, 0.2782, 0.3898, 0.2782, 0.4079, 0.2793, 0.4079, 0.2793, 0.3898, 0.2763, 0.3717, 0.2763, 0.3898, 0.2772, 0.3898, 0.2772, 0.3717, 0.2772, 0.3717, 0.2772, 0.3898, 0.2782, 0.3898, 0.2782, 0.3717, 0.2782, 0.3717, 0.2782, 0.3898, 0.2793, 0.3898, 0.2793, 0.3717, 0.2763, 0.3536, 0.2763, 0.3717, 0.2772, 0.3717, 0.2772, 0.3536, 0.2772, 0.3536, 0.2772, 0.3717, 0.2782, 0.3717, 0.2782, 0.3536, 0.2782, 0.3536, 0.2782, 0.3717, 0.2793, 0.3717, 0.2793, 0.3536, 0.2763, 0.3355, 0.2763, 0.3536, 0.2772, 0.3536, 0.2772, 0.3355, 0.2772, 0.3355, 0.2772, 0.3536, 0.2782, 0.3536, 0.2782, 0.3355, 0.2782, 0.3355, 0.2782, 0.3536, 0.2793, 0.3536, 0.2793, 0.3355, 0.2763, 0.3175, 0.2763, 0.3355, 0.2772, 0.3355, 0.2772, 0.3175, 0.2772, 0.3175, 0.2772, 0.3355, 0.2782, 0.3355, 0.2782, 0.3175, 0.2782, 0.3175, 0.2782, 0.3355, 0.2793, 0.3355, 0.2793, 0.3175, 0.2763, 0.2994, 0.2763, 0.3175, 0.2772, 0.3175, 0.2772, 0.2994, 0.2772, 0.2994, 0.2772, 0.3175, 0.2782, 0.3175, 0.2782, 0.2994, 0.2782, 0.2994, 0.2782, 0.3175, 0.2793, 0.3175, 0.2793, 0.2994, 0.2763, 0.2813, 0.2763, 0.2994, 0.2772, 0.2994, 0.2772, 0.2813, 0.2772, 0.2813, 0.2772, 0.2994, 0.2782, 0.2994, 0.2782, 0.2813, 0.2782, 0.2813, 0.2782, 0.2994, 0.2793, 0.2994, 0.2793, 0.2813, 0.2763, 0.2632, 0.2763, 0.2813, 0.2772, 0.2813, 0.2772, 0.2632, 0.2772, 0.2632, 0.2772, 0.2813, 0.2782, 0.2813, 0.2782, 0.2632, 0.2782, 0.2632, 0.2782, 0.2813, 0.2793, 0.2813, 0.2793, 0.2632, 0.2763, 0.2452, 0.2763, 0.2632, 0.2772, 0.2632, 0.2772, 0.2452, 0.2772, 0.2452, 0.2772, 0.2632, 0.2782, 0.2632, 0.2782, 0.2452, 0.2782, 0.2452, 0.2782, 0.2632, 0.2793, 0.2632, 0.2793, 0.2452, 0.2763, 0.2271, 0.2763, 0.2452, 0.2772, 0.2452, 0.2772, 0.2271, 0.2772, 0.2271, 0.2772, 0.2452, 0.2782, 0.2452, 0.2782, 0.2271, 0.2782, 0.2271, 0.2782, 0.2452, 0.2793, 0.2452, 0.2793, 0.2271, 0.2763, 0.209, 0.2763, 0.2271, 0.2772, 0.2271, 0.2772, 0.209, 0.2772, 0.209, 0.2772, 0.2271, 0.2782, 0.2271, 0.2782, 0.209, 0.2782, 0.209, 0.2782, 0.2271, 0.2793, 0.2271, 0.2793, 0.209, 0.2763, 0.1909, 0.2763, 0.209, 0.2772, 0.209, 0.2772, 0.1909, 0.2772, 0.1909, 0.2772, 0.209, 0.2782, 0.209, 0.2782, 0.1909, 0.2782, 0.1909, 0.2782, 0.209, 0.2793, 0.209, 0.2793, 0.1909, 0.2763, 0.1728, 0.2763, 0.1909, 0.2772, 0.1909, 0.2772, 0.1728, 0.2772, 0.1728, 0.2772, 0.1909, 0.2782, 0.1909, 0.2782, 0.1728, 0.2782, 0.1728, 0.2782, 0.1909, 0.2793, 0.1909, 0.2793, 0.1728, 0.2395, 0.1909, 0.2395, 0.209, 0.2763, 0.209, 0.2763, 0.1909])
me_cylinder_002.materials.append(mat_material_001)
me_cylinder_002.update()
me_cylinder_003 = bpy.data.meshes.new('Cylinder.003')
me_cylinder_003.from_pydata([(4.921e-06, -2.353, 1.011), (-0.1951, -2.334, 1.011), (-0.3827, -2.277, 1.011), (-0.5556, -2.185, 1.01), (-0.7071, -2.06, 1.01), (-0.8315, -1.909, 1.009), (-0.9239, -1.736, 1.009), (-0.9808, -1.548, 1.008), (-1.0, -1.354, 1.007), (-0.9808, -1.159, 1.007), (-0.9239, -0.9711, 1.006), (-0.8315, -0.7983, 1.005), (-0.7071, -0.6468, 1.005), (-0.5556, -0.5225, 1.004), (-0.3827, -0.4302, 1.004), (-0.1951, -0.3733, 1.004), (4.739e-06, -0.3541, 1.003), (0.1951, -0.3733, 1.004), (0.3827, -0.4302, 1.004), (0.5556, -0.5225, 1.004), (0.7071, -0.6468, 1.005), (0.8315, -0.7983, 1.005), (0.9239, -0.9711, 1.006), (0.9808, -1.159, 1.007), (1.0, -1.354, 1.007), (0.9808, -1.548, 1.008), (0.9239, -1.736, 1.009), (0.8315, -1.909, 1.009), (0.7071, -2.06, 1.01), (0.5556, -2.185, 1.01), (0.3827, -2.277, 1.011), (0.1951, -2.334, 1.011), (4.85e-06, -2.395, -0.9178), (-0.1951, -2.376, -0.9179), (-0.3827, -2.319, -0.9181), (-0.5556, -2.226, -0.9185), (-0.7071, -2.102, -0.9191), (-0.8315, -1.951, -0.9198), (-0.9239, -1.778, -0.9206), (-0.9808, -1.591, -0.9215), (-1.0, -1.396, -0.9223), (-0.9808, -1.201, -0.9232), (-0.9239, -1.013, -0.9241), (-0.8315, -0.8405, -0.9249), (-0.7071, -0.6891, -0.9256), (-0.5556, -0.5648, -0.9261), (-0.3827, -0.4725, -0.9266), (-0.1951, -0.4156, -0.9268), (4.668e-06, -0.3964, -0.9269), (0.1951, -0.4156, -0.9268), (0.3827, -0.4725, -0.9266), (0.5556, -0.5648, -0.9261), (0.7071, -0.6891, -0.9256), (0.8315, -0.8405, -0.9249), (0.9239, -1.013, -0.9241), (0.9808, -1.201, -0.9232), (1.0, -1.396, -0.9223), (0.9808, -1.591, -0.9215), (0.9239, -1.778, -0.9206), (0.8315, -1.951, -0.9198), (0.7071, -2.102, -0.9191), (0.5556, -2.226, -0.9185), (0.3827, -2.319, -0.9181), (0.1951, -2.376, -0.9179), (5.175e-06, -2.731, -1.268), (-0.258, -2.705, -1.268), (-0.506, -2.63, -1.269), (-0.7347, -2.508, -1.269), (-0.935, -2.344, -1.27), (-1.099, -2.144, -1.271), (-1.222, -1.915, -1.272), (-1.297, -1.667, -1.273), (-1.322, -1.41, -1.274), (-1.297, -1.152, -1.276), (-1.222, -0.904, -1.277), (-1.099, -0.6756, -1.278), (-0.935, -0.4754, -1.279), (-0.7347, -0.3111, -1.28), (-0.506, -0.189, -1.28), (-0.258, -0.1138, -1.281), (4.934e-06, -0.08842, -1.281), (0.258, -0.1138, -1.281), (0.506, -0.189, -1.28), (0.7347, -0.3111, -1.28), (0.9351, -0.4754, -1.279), (1.1, -0.6756, -1.278), (1.222, -0.904, -1.277), (1.297, -1.152, -1.276), (1.322, -1.41, -1.274), (1.297, -1.667, -1.273), (1.222, -1.915, -1.272), (1.1, -2.144, -1.271), (0.9351, -2.344, -1.27), (0.7347, -2.508, -1.269), (0.506, -2.63, -1.269), (0.258, -2.705, -1.268), (-0.258, -2.723, -0.9584), (-0.255, -2.706, -0.9444), (-0.2576, -2.721, -0.9519), (-0.2565, -2.715, -0.9467), (-0.506, -2.648, -0.9588), (-0.5002, -2.632, -0.9447), (-0.5053, -2.646, -0.9523), (-0.5031, -2.64, -0.9471), (-0.7347, -2.526, -0.9595), (-0.7262, -2.511, -0.9453), (-0.7335, -2.524, -0.9529), (-0.7304, -2.518, -0.9477), (-0.935, -2.361, -0.9605), (-0.9243, -2.349, -0.946), (-0.9336, -2.36, -0.9537), (-0.9297, -2.355, -0.9484), (-1.099, -2.161, -0.9617), (-1.087, -2.151, -0.9469), (-1.098, -2.16, -0.9548), (-1.093, -2.156, -0.9494), (-1.222, -1.933, -0.9629), (-1.208, -1.925, -0.9479), (-1.22, -1.932, -0.9559), (-1.215, -1.929, -0.9505), (-1.297, -1.685, -0.9642), (-1.282, -1.68, -0.9491), (-1.295, -1.684, -0.9571), (-1.289, -1.682, -0.9516), (-1.322, -1.427, -0.9655), (-1.307, -1.425, -0.9502), (-1.32, -1.427, -0.9584), (-1.315, -1.426, -0.9528), (-1.297, -1.169, -0.9666), (-1.282, -1.171, -0.9514), (-1.295, -1.169, -0.9595), (-1.289, -1.17, -0.9539), (-1.222, -0.9213, -0.9676), (-1.207, -0.9257, -0.9525), (-1.22, -0.9219, -0.9606), (-1.215, -0.9235, -0.955), (-1.099, -0.6929, -0.9684), (-1.087, -0.7, -0.9535), (-1.098, -0.6938, -0.9615), (-1.093, -0.6964, -0.9561), (-0.935, -0.4927, -0.9691), (-0.9241, -0.5021, -0.9544), (-0.9336, -0.4939, -0.9623), (-0.9296, -0.4974, -0.9569), (-0.7347, -0.3284, -0.9696), (-0.726, -0.3398, -0.9552), (-0.7335, -0.3299, -0.9629), (-0.7303, -0.3341, -0.9577), (-0.506, -0.2063, -0.97), (-0.5001, -0.2191, -0.9557), (-0.5052, -0.208, -0.9634), (-0.5031, -0.2127, -0.9582), (-0.258, -0.1311, -0.9702), (-0.2549, -0.1448, -0.9561), (-0.2576, -0.1329, -0.9637), (-0.2565, -0.1379, -0.9585), (4.948e-06, -0.1057, -0.9703), (4.935e-06, -0.1197, -0.9562), (4.946e-06, -0.1076, -0.9638), (4.941e-06, -0.1127, -0.9586), (0.258, -0.1311, -0.9702), (0.2549, -0.1448, -0.9561), (0.2576, -0.1329, -0.9637), (0.2565, -0.1379, -0.9585), (0.506, -0.2063, -0.97), (0.5001, -0.2191, -0.9557), (0.5053, -0.208, -0.9634), (0.5031, -0.2127, -0.9582), (0.7347, -0.3284, -0.9696), (0.726, -0.3398, -0.9552), (0.7335, -0.3299, -0.9629), (0.7303, -0.3341, -0.9577), (0.9351, -0.4927, -0.9691), (0.9241, -0.5021, -0.9544), (0.9336, -0.4939, -0.9623), (0.9296, -0.4974, -0.9569), (1.1, -0.6929, -0.9684), (1.087, -0.7, -0.9535), (1.098, -0.6938, -0.9615), (1.093, -0.6964, -0.9561), (1.222, -0.9213, -0.9676), (1.207, -0.9257, -0.9525), (1.22, -0.9219, -0.9606), (1.215, -0.9235, -0.955), (1.297, -1.169, -0.9666), (1.282, -1.171, -0.9514), (1.295, -1.169, -0.9595), (1.289, -1.17, -0.9539), (1.322, -1.427, -0.9655), (1.307, -1.425, -0.9502), (1.32, -1.427, -0.9584), (1.315, -1.426, -0.9528), (1.297, -1.685, -0.9642), (1.282, -1.68, -0.9491), (1.295, -1.684, -0.9571), (1.289, -1.682, -0.9516), (1.222, -1.933, -0.9629), (1.208, -1.925, -0.9479), (1.22, -1.932, -0.9559), (1.215, -1.929, -0.9505), (1.1, -2.161, -0.9617), (1.087, -2.151, -0.9469), (1.098, -2.16, -0.9548), (1.093, -2.156, -0.9494), (0.9351, -2.361, -0.9605), (0.9243, -2.349, -0.946), (0.9336, -2.36, -0.9537), (0.9297, -2.355, -0.9484), (0.7347, -2.526, -0.9595), (0.7262, -2.511, -0.9453), (0.7335, -2.524, -0.9529), (0.7304, -2.518, -0.9477), (0.506, -2.648, -0.9588), (0.5002, -2.632, -0.9447), (0.5053, -2.646, -0.9523), (0.5031, -2.64, -0.9471), (0.258, -2.723, -0.9584), (0.255, -2.706, -0.9444), (0.2576, -2.721, -0.9519), (0.2565, -2.715, -0.9467), (5.173e-06, -2.732, -0.9443), (5.188e-06, -2.748, -0.9582), (5.181e-06, -2.74, -0.9466), (5.186e-06, -2.746, -0.9517)], [], [(32, 0, 1, 33), (33, 1, 2, 34), (34, 2, 3, 35), (35, 3, 4, 36), (36, 4, 5, 37), (37, 5, 6, 38), (38, 6, 7, 39), (39, 7, 8, 40), (40, 8, 9, 41), (41, 9, 10, 42), (42, 10, 11, 43), (43, 11, 12, 44), (44, 12, 13, 45), (45, 13, 14, 46), (46, 14, 15, 47), (47, 15, 16, 48), (48, 16, 17, 49), (49, 17, 18, 50), (50, 18, 19, 51), (51, 19, 20, 52), (52, 20, 21, 53), (53, 21, 22, 54), (54, 22, 23, 55), (55, 23, 24, 56), (56, 24, 25, 57), (57, 25, 26, 58), (58, 26, 27, 59), (59, 27, 28, 60), (60, 28, 29, 61), (61, 29, 30, 62), (62, 30, 31, 63), (63, 31, 0, 32), (84, 172, 176, 85), (53, 54, 181, 177), (85, 176, 180, 86), (86, 180, 184, 87), (87, 184, 188, 88), (88, 188, 192, 89), (89, 192, 196, 90), (90, 196, 200, 91), (34, 35, 105, 101), (91, 200, 204, 92), (64, 221, 96, 65), (92, 204, 208, 93), (66, 100, 104, 67), (93, 208, 212, 94), (67, 104, 108, 68), (94, 212, 216, 95), (68, 108, 112, 69), (95, 216, 221, 64), (63, 32, 220, 217), (62, 63, 217, 213), (61, 62, 213, 209), (60, 61, 209, 205), (59, 60, 205, 201), (58, 59, 201, 197), (57, 58, 197, 193), (56, 57, 193, 189), (55, 56, 189, 185), (54, 55, 185, 181), (52, 53, 177, 173), (51, 52, 173, 169), (50, 51, 169, 165), (49, 50, 165, 161), (48, 49, 161, 157), (47, 48, 157, 153), (46, 47, 153, 149), (45, 46, 149, 145), (44, 45, 145, 141), (43, 44, 141, 137), (42, 43, 137, 133), (41, 42, 133, 129), (40, 41, 129, 125), (39, 40, 125, 121), (38, 39, 121, 117), (70, 116, 120, 71), (37, 38, 117, 113), (36, 37, 113, 109), (35, 36, 109, 105), (32, 33, 97, 220), (65, 96, 100, 66), (83, 168, 172, 84), (82, 164, 168, 83), (81, 160, 164, 82), (80, 156, 160, 81), (79, 152, 156, 80), (78, 148, 152, 79), (77, 144, 148, 78), (76, 140, 144, 77), (75, 136, 140, 76), (74, 132, 136, 75), (73, 128, 132, 74), (72, 124, 128, 73), (71, 120, 124, 72), (69, 112, 116, 70), (217, 220, 222, 219), (219, 222, 223, 218), (218, 223, 221, 216), (213, 217, 219, 215), (215, 219, 218, 214), (214, 218, 216, 212), (209, 213, 215, 211), (211, 215, 214, 210), (210, 214, 212, 208), (205, 209, 211, 207), (207, 211, 210, 206), (206, 210, 208, 204), (201, 205, 207, 203), (203, 207, 206, 202), (202, 206, 204, 200), (197, 201, 203, 199), (199, 203, 202, 198), (198, 202, 200, 196), (193, 197, 199, 195), (195, 199, 198, 194), (194, 198, 196, 192), (189, 193, 195, 191), (191, 195, 194, 190), (190, 194, 192, 188), (185, 189, 191, 187), (187, 191, 190, 186), (186, 190, 188, 184), (181, 185, 187, 183), (183, 187, 186, 182), (182, 186, 184, 180), (177, 181, 183, 179), (179, 183, 182, 178), (178, 182, 180, 176), (173, 177, 179, 175), (175, 179, 178, 174), (174, 178, 176, 172), (169, 173, 175, 171), (171, 175, 174, 170), (170, 174, 172, 168), (165, 169, 171, 167), (167, 171, 170, 166), (166, 170, 168, 164), (161, 165, 167, 163), (163, 167, 166, 162), (162, 166, 164, 160), (157, 161, 163, 159), (159, 163, 162, 158), (158, 162, 160, 156), (153, 157, 159, 155), (155, 159, 158, 154), (154, 158, 156, 152), (149, 153, 155, 151), (151, 155, 154, 150), (150, 154, 152, 148), (145, 149, 151, 147), (147, 151, 150, 146), (146, 150, 148, 144), (141, 145, 147, 143), (143, 147, 146, 142), (142, 146, 144, 140), (137, 141, 143, 139), (139, 143, 142, 138), (138, 142, 140, 136), (133, 137, 139, 135), (135, 139, 138, 134), (134, 138, 136, 132), (129, 133, 135, 131), (131, 135, 134, 130), (130, 134, 132, 128), (125, 129, 131, 127), (127, 131, 130, 126), (126, 130, 128, 124), (121, 125, 127, 123), (123, 127, 126, 122), (122, 126, 124, 120), (117, 121, 123, 119), (119, 123, 122, 118), (118, 122, 120, 116), (113, 117, 119, 115), (115, 119, 118, 114), (114, 118, 116, 112), (109, 113, 115, 111), (111, 115, 114, 110), (110, 114, 112, 108), (105, 109, 111, 107), (107, 111, 110, 106), (106, 110, 108, 104), (101, 105, 107, 103), (103, 107, 106, 102), (102, 106, 104, 100), (97, 101, 103, 99), (99, 103, 102, 98), (98, 102, 100, 96), (220, 97, 99, 222), (222, 99, 98, 223), (223, 98, 96, 221), (33, 34, 101, 97)])
_uv = me_cylinder_003.uv_layers.new(name='UVMap')
_uv.uv.foreach_set('vector', [0.9958, 0.4424, 0.71, 0.4424, 0.71, 0.4605, 0.9958, 0.4606, 0.9958, 0.4606, 0.71, 0.4605, 0.71, 0.4787, 0.9958, 0.4788, 0.9958, 0.4788, 0.71, 0.4787, 0.71, 0.4969, 0.9958, 0.497, 0.9958, 0.497, 0.71, 0.4969, 0.71, 0.5151, 0.9958, 0.5151, 0.9958, 0.5151, 0.71, 0.5151, 0.71, 0.5333, 0.9958, 0.5333, 0.9958, 0.5333, 0.71, 0.5333, 0.71, 0.5515, 0.9958, 0.5515, 0.9958, 0.5515, 0.71, 0.5515, 0.71, 0.5696, 0.9958, 0.5697, 0.9958, 0.5697, 0.71, 0.5696, 0.71, 0.5878, 0.9958, 0.5879, 0.9958, 0.006007, 0.71, 0.006008, 0.71, 0.02418, 0.9958, 0.02418, 0.9958, 0.02418, 0.71, 0.02418, 0.71, 0.04236, 0.9958, 0.04236, 0.9958, 0.04236, 0.71, 0.04236, 0.71, 0.06053, 0.9958, 0.06054, 0.9958, 0.06054, 0.71, 0.06053, 0.71, 0.07871, 0.9958, 0.07872, 0.9958, 0.07872, 0.71, 0.07871, 0.71, 0.0969, 0.9958, 0.0969, 0.9958, 0.0969, 0.71, 0.0969, 0.71, 0.1151, 0.9958, 0.1151, 0.9958, 0.1151, 0.71, 0.1151, 0.71, 0.1333, 0.9958, 0.1333, 0.9958, 0.1333, 0.71, 0.1333, 0.71, 0.1515, 0.9958, 0.1515, 0.9958, 0.1515, 0.71, 0.1515, 0.71, 0.1696, 0.9958, 0.1697, 0.9958, 0.1697, 0.71, 0.1696, 0.71, 0.1878, 0.9958, 0.1878, 0.9958, 0.1878, 0.71, 0.1878, 0.71, 0.206, 0.9958, 0.206, 0.9958, 0.206, 0.71, 0.206, 0.71, 0.2242, 0.9958, 0.2242, 0.9958, 0.2242, 0.71, 0.2242, 0.71, 0.2424, 0.9958, 0.2424, 0.9958, 0.2424, 0.71, 0.2424, 0.71, 0.2606, 0.9958, 0.2606, 0.9958, 0.2606, 0.71, 0.2606, 0.71, 0.2787, 0.9958, 0.2787, 0.9958, 0.2787, 0.71, 0.2787, 0.71, 0.2969, 0.9958, 0.2969, 0.9958, 0.2969, 0.71, 0.2969, 0.71, 0.3151, 0.9958, 0.3151, 0.9958, 0.3151, 0.71, 0.3151, 0.71, 0.3333, 0.9958, 0.3333, 0.9958, 0.3333, 0.71, 0.3333, 0.71, 0.3514, 0.9958, 0.3515, 0.9958, 0.3515, 0.71, 0.3514, 0.71, 0.3696, 0.9958, 0.3696, 0.9958, 0.3696, 0.71, 0.3696, 0.71, 0.3878, 0.9958, 0.3878, 0.9958, 0.3878, 0.71, 0.3878, 0.71, 0.406, 0.9958, 0.406, 0.9958, 0.406, 0.71, 0.406, 0.71, 0.4242, 0.9958, 0.4242, 0.9958, 0.4242, 0.71, 0.4242, 0.71, 0.4424, 0.9958, 0.4424, 0.4011, 0.224, 0.3597, 0.224, 0.3597, 0.2422, 0.4011, 0.2422, 0.3383, 0.2422, 0.3383, 0.2604, 0.3582, 0.2604, 0.3582, 0.2422, 0.4011, 0.2422, 0.3597, 0.2422, 0.3597, 0.2604, 0.4011, 0.2604, 0.4011, 0.2604, 0.3597, 0.2604, 0.3597, 0.2785, 0.4011, 0.2785, 0.4011, 0.2785, 0.3597, 0.2785, 0.3597, 0.2967, 0.4011, 0.2967, 0.4011, 0.2967, 0.3597, 0.2967, 0.3597, 0.3149, 0.4011, 0.3149, 0.4011, 0.3149, 0.3597, 0.3149, 0.3597, 0.3331, 0.4011, 0.3331, 0.4011, 0.3331, 0.3597, 0.3331, 0.3597, 0.3512, 0.4011, 0.3512, 0.3383, 0.4786, 0.3383, 0.4967, 0.3582, 0.4967, 0.3582, 0.4786, 0.4011, 0.3512, 0.3597, 0.3512, 0.3597, 0.3694, 0.4011, 0.3694, 0.4011, 0.4422, 0.3597, 0.4422, 0.3597, 0.4604, 0.4011, 0.4604, 0.4011, 0.3694, 0.3597, 0.3694, 0.3597, 0.3876, 0.4011, 0.3876, 0.4011, 0.4786, 0.3597, 0.4786, 0.3597, 0.4967, 0.4011, 0.4967, 0.4011, 0.3876, 0.3597, 0.3876, 0.3597, 0.4058, 0.4011, 0.4058, 0.4011, 0.4967, 0.3597, 0.4967, 0.3597, 0.5149, 0.4011, 0.5149, 0.4011, 0.4058, 0.3597, 0.4058, 0.3597, 0.424, 0.4011, 0.424, 0.4011, 0.5149, 0.3597, 0.5149, 0.3597, 0.5331, 0.4011, 0.5331, 0.4011, 0.424, 0.3597, 0.424, 0.3597, 0.4422, 0.4011, 0.4422, 0.3383, 0.424, 0.3383, 0.4422, 0.3582, 0.4422, 0.3582, 0.424, 0.3383, 0.4058, 0.3383, 0.424, 0.3582, 0.424, 0.3582, 0.4058, 0.3383, 0.3876, 0.3383, 0.4058, 0.3582, 0.4058, 0.3582, 0.3876, 0.3383, 0.3694, 0.3383, 0.3876, 0.3582, 0.3876, 0.3582, 0.3694, 0.3383, 0.3512, 0.3383, 0.3694, 0.3582, 0.3694, 0.3582, 0.3512, 0.3383, 0.3331, 0.3383, 0.3512, 0.3582, 0.3512, 0.3582, 0.3331, 0.3383, 0.3149, 0.3383, 0.3331, 0.3582, 0.3331, 0.3582, 0.3149, 0.3383, 0.2967, 0.3383, 0.3149, 0.3582, 0.3149, 0.3582, 0.2967, 0.3383, 0.2785, 0.3383, 0.2967, 0.3582, 0.2967, 0.3582, 0.2785, 0.3383, 0.2604, 0.3383, 0.2785, 0.3582, 0.2785, 0.3582, 0.2604, 0.3383, 0.224, 0.3383, 0.2422, 0.3582, 0.2422, 0.3582, 0.224, 0.3383, 0.2058, 0.3383, 0.224, 0.3582, 0.224, 0.3582, 0.2058, 0.3383, 0.1876, 0.3383, 0.2058, 0.3582, 0.2058, 0.3582, 0.1876, 0.3383, 0.1694, 0.3383, 0.1876, 0.3582, 0.1876, 0.3582, 0.1694, 0.3383, 0.1512, 0.3383, 0.1694, 0.3582, 0.1694, 0.3582, 0.1513, 0.3383, 0.1331, 0.3383, 0.1512, 0.3582, 0.1513, 0.3582, 0.1331, 0.3383, 0.1149, 0.3383, 0.1331, 0.3582, 0.1331, 0.3582, 0.1149, 0.3383, 0.09669, 0.3383, 0.1149, 0.3582, 0.1149, 0.3582, 0.09669, 0.3383, 0.0785, 0.3383, 0.09669, 0.3582, 0.09669, 0.3582, 0.0785, 0.3383, 0.06032, 0.3383, 0.0785, 0.3582, 0.0785, 0.3582, 0.06032, 0.3383, 0.04214, 0.3383, 0.06032, 0.3582, 0.06032, 0.3582, 0.04214, 0.3383, 0.02397, 0.3383, 0.04214, 0.3582, 0.04214, 0.3582, 0.02397, 0.3383, 0.005791, 0.3383, 0.02397, 0.3582, 0.02397, 0.3582, 0.00579, 0.3383, 0.5695, 0.3383, 0.5876, 0.3582, 0.5876, 0.3582, 0.5695, 0.3383, 0.5513, 0.3383, 0.5695, 0.3582, 0.5695, 0.3582, 0.5513, 0.4011, 0.5513, 0.3597, 0.5513, 0.3597, 0.5695, 0.4011, 0.5695, 0.3383, 0.5331, 0.3383, 0.5513, 0.3582, 0.5513, 0.3582, 0.5331, 0.3383, 0.5149, 0.3383, 0.5331, 0.3582, 0.5331, 0.3582, 0.5149, 0.3383, 0.4967, 0.3383, 0.5149, 0.3582, 0.5149, 0.3582, 0.4967, 0.3383, 0.4422, 0.3383, 0.4604, 0.3582, 0.4604, 0.3582, 0.4422, 0.4011, 0.4604, 0.3597, 0.4604, 0.3597, 0.4786, 0.4011, 0.4786, 0.4011, 0.2058, 0.3597, 0.2058, 0.3597, 0.224, 0.4011, 0.224, 0.4011, 0.1876, 0.3597, 0.1876, 0.3597, 0.2058, 0.4011, 0.2058, 0.4011, 0.1694, 0.3597, 0.1694, 0.3597, 0.1876, 0.4011, 0.1876, 0.4011, 0.1513, 0.3597, 0.1513, 0.3597, 0.1694, 0.4011, 0.1694, 0.4011, 0.1331, 0.3597, 0.1331, 0.3597, 0.1513, 0.4011, 0.1513, 0.4011, 0.1149, 0.3597, 0.1149, 0.3597, 0.1331, 0.4011, 0.1331, 0.4011, 0.09669, 0.3597, 0.09669, 0.3597, 0.1149, 0.4011, 0.1149, 0.4011, 0.0785, 0.3597, 0.0785, 0.3597, 0.09669, 0.4011, 0.09669, 0.4011, 0.06032, 0.3597, 0.06032, 0.3597, 0.0785, 0.4011, 0.0785, 0.4011, 0.04214, 0.3597, 0.04214, 0.3597, 0.06032, 0.4011, 0.06032, 0.4011, 0.02397, 0.3597, 0.02397, 0.3597, 0.04214, 0.4011, 0.04214, 0.4011, 0.00579, 0.3597, 0.00579, 0.3597, 0.02397, 0.4011, 0.02397, 0.4011, 0.5695, 0.3597, 0.5695, 0.3597, 0.5876, 0.4011, 0.5876, 0.4011, 0.5331, 0.3597, 0.5331, 0.3597, 0.5513, 0.4011, 0.5513, 0.3582, 0.424, 0.3582, 0.4422, 0.3587, 0.4422, 0.3587, 0.424, 0.3587, 0.424, 0.3587, 0.4422, 0.3592, 0.4422, 0.3592, 0.424, 0.3592, 0.424, 0.3592, 0.4422, 0.3597, 0.4422, 0.3597, 0.424, 0.3582, 0.4058, 0.3582, 0.424, 0.3587, 0.424, 0.3587, 0.4058, 0.3587, 0.4058, 0.3587, 0.424, 0.3592, 0.424, 0.3592, 0.4058, 0.3592, 0.4058, 0.3592, 0.424, 0.3597, 0.424, 0.3597, 0.4058, 0.3582, 0.3876, 0.3582, 0.4058, 0.3587, 0.4058, 0.3587, 0.3876, 0.3587, 0.3876, 0.3587, 0.4058, 0.3592, 0.4058, 0.3592, 0.3876, 0.3592, 0.3876, 0.3592, 0.4058, 0.3597, 0.4058, 0.3597, 0.3876, 0.3582, 0.3694, 0.3582, 0.3876, 0.3587, 0.3876, 0.3587, 0.3694, 0.3587, 0.3694, 0.3587, 0.3876, 0.3592, 0.3876, 0.3592, 0.3694, 0.3592, 0.3694, 0.3592, 0.3876, 0.3597, 0.3876, 0.3597, 0.3694, 0.3582, 0.3512, 0.3582, 0.3694, 0.3587, 0.3694, 0.3587, 0.3512, 0.3587, 0.3512, 0.3587, 0.3694, 0.3592, 0.3694, 0.3592, 0.3512, 0.3592, 0.3512, 0.3592, 0.3694, 0.3597, 0.3694, 0.3597, 0.3512, 0.3582, 0.3331, 0.3582, 0.3512, 0.3587, 0.3512, 0.3587, 0.3331, 0.3587, 0.3331, 0.3587, 0.3512, 0.3592, 0.3512, 0.3592, 0.3331, 0.3592, 0.3331, 0.3592, 0.3512, 0.3597, 0.3512, 0.3597, 0.3331, 0.3582, 0.3149, 0.3582, 0.3331, 0.3587, 0.3331, 0.3587, 0.3149, 0.3587, 0.3149, 0.3587, 0.3331, 0.3592, 0.3331, 0.3592, 0.3149, 0.3592, 0.3149, 0.3592, 0.3331, 0.3597, 0.3331, 0.3597, 0.3149, 0.3582, 0.2967, 0.3582, 0.3149, 0.3587, 0.3149, 0.3587, 0.2967, 0.3587, 0.2967, 0.3587, 0.3149, 0.3592, 0.3149, 0.3592, 0.2967, 0.3592, 0.2967, 0.3592, 0.3149, 0.3597, 0.3149, 0.3597, 0.2967, 0.3582, 0.2785, 0.3582, 0.2967, 0.3587, 0.2967, 0.3587, 0.2785, 0.3587, 0.2785, 0.3587, 0.2967, 0.3592, 0.2967, 0.3592, 0.2785, 0.3592, 0.2785, 0.3592, 0.2967, 0.3597, 0.2967, 0.3597, 0.2785, 0.3582, 0.2604, 0.3582, 0.2785, 0.3587, 0.2785, 0.3587, 0.2604, 0.3587, 0.2604, 0.3587, 0.2785, 0.3592, 0.2785, 0.3592, 0.2604, 0.3592, 0.2604, 0.3592, 0.2785, 0.3597, 0.2785, 0.3597, 0.2604, 0.3582, 0.2422, 0.3582, 0.2604, 0.3587, 0.2604, 0.3587, 0.2422, 0.3587, 0.2422, 0.3587, 0.2604, 0.3592, 0.2604, 0.3592, 0.2422, 0.3592, 0.2422, 0.3592, 0.2604, 0.3597, 0.2604, 0.3597, 0.2422, 0.3582, 0.224, 0.3582, 0.2422, 0.3587, 0.2422, 0.3587, 0.224, 0.3587, 0.224, 0.3587, 0.2422, 0.3592, 0.2422, 0.3592, 0.224, 0.3592, 0.224, 0.3592, 0.2422, 0.3597, 0.2422, 0.3597, 0.224, 0.3582, 0.2058, 0.3582, 0.224, 0.3587, 0.224, 0.3587, 0.2058, 0.3587, 0.2058, 0.3587, 0.224, 0.3592, 0.224, 0.3592, 0.2058, 0.3592, 0.2058, 0.3592, 0.224, 0.3597, 0.224, 0.3597, 0.2058, 0.3582, 0.1876, 0.3582, 0.2058, 0.3587, 0.2058, 0.3587, 0.1876, 0.3587, 0.1876, 0.3587, 0.2058, 0.3592, 0.2058, 0.3592, 0.1876, 0.3592, 0.1876, 0.3592, 0.2058, 0.3597, 0.2058, 0.3597, 0.1876, 0.3582, 0.1694, 0.3582, 0.1876, 0.3587, 0.1876, 0.3587, 0.1694, 0.3587, 0.1694, 0.3587, 0.1876, 0.3592, 0.1876, 0.3592, 0.1694, 0.3592, 0.1694, 0.3592, 0.1876, 0.3597, 0.1876, 0.3597, 0.1694, 0.3582, 0.1513, 0.3582, 0.1694, 0.3587, 0.1694, 0.3587, 0.1513, 0.3587, 0.1513, 0.3587, 0.1694, 0.3592, 0.1694, 0.3592, 0.1513, 0.3592, 0.1513, 0.3592, 0.1694, 0.3597, 0.1694, 0.3597, 0.1513, 0.3582, 0.1331, 0.3582, 0.1513, 0.3587, 0.1513, 0.3587, 0.1331, 0.3587, 0.1331, 0.3587, 0.1513, 0.3592, 0.1513, 0.3592, 0.1331, 0.3592, 0.1331, 0.3592, 0.1513, 0.3597, 0.1513, 0.3597, 0.1331, 0.3582, 0.1149, 0.3582, 0.1331, 0.3587, 0.1331, 0.3587, 0.1149, 0.3587, 0.1149, 0.3587, 0.1331, 0.3592, 0.1331, 0.3592, 0.1149, 0.3592, 0.1149, 0.3592, 0.1331, 0.3597, 0.1331, 0.3597, 0.1149, 0.3582, 0.09669, 0.3582, 0.1149, 0.3587, 0.1149, 0.3587, 0.09669, 0.3587, 0.09669, 0.3587, 0.1149, 0.3592, 0.1149, 0.3592, 0.09669, 0.3592, 0.09669, 0.3592, 0.1149, 0.3597, 0.1149, 0.3597, 0.09669, 0.3582, 0.0785, 0.3582, 0.09669, 0.3587, 0.09669, 0.3587, 0.0785, 0.3587, 0.0785, 0.3587, 0.09669, 0.3592, 0.09669, 0.3592, 0.0785, 0.3592, 0.0785, 0.3592, 0.09669, 0.3597, 0.09669, 0.3597, 0.0785, 0.3582, 0.06032, 0.3582, 0.0785, 0.3587, 0.0785, 0.3587, 0.06032, 0.3587, 0.06032, 0.3587, 0.0785, 0.3592, 0.0785, 0.3592, 0.06032, 0.3592, 0.06032, 0.3592, 0.0785, 0.3597, 0.0785, 0.3597, 0.06032, 0.3582, 0.04214, 0.3582, 0.06032, 0.3587, 0.06032, 0.3587, 0.04214, 0.3587, 0.04214, 0.3587, 0.06032, 0.3592, 0.06032, 0.3592, 0.04214, 0.3592, 0.04214, 0.3592, 0.06032, 0.3597, 0.06032, 0.3597, 0.04214, 0.3582, 0.02397, 0.3582, 0.04214, 0.3587, 0.04214, 0.3587, 0.02397, 0.3587, 0.02397, 0.3587, 0.04214, 0.3592, 0.04214, 0.3592, 0.02397, 0.3592, 0.02397, 0.3592, 0.04214, 0.3597, 0.04214, 0.3597, 0.02397, 0.3582, 0.00579, 0.3582, 0.02397, 0.3587, 0.02397, 0.3587, 0.00579, 0.3587, 0.00579, 0.3587, 0.02397, 0.3592, 0.02397, 0.3592, 0.00579, 0.3592, 0.00579, 0.3592, 0.02397, 0.3597, 0.02397, 0.3597, 0.00579, 0.3582, 0.5695, 0.3582, 0.00579, 0.3587, 0.00579, 0.3587, 0.5695, 0.3587, 0.5695, 0.3587, 0.00579, 0.3592, 0.00579, 0.3592, 0.5695, 0.3592, 0.5695, 0.3592, 0.00579, 0.3597, 0.5876, 0.3597, 0.5695, 0.3582, 0.5513, 0.3582, 0.5695, 0.3587, 0.5695, 0.3587, 0.5513, 0.3587, 0.5513, 0.3587, 0.5695, 0.3592, 0.5695, 0.3592, 0.5513, 0.3592, 0.5513, 0.3592, 0.5695, 0.3597, 0.5695, 0.3597, 0.5513, 0.3582, 0.5331, 0.3582, 0.5513, 0.3587, 0.5513, 0.3587, 0.5331, 0.3587, 0.5331, 0.3587, 0.5513, 0.3592, 0.5513, 0.3592, 0.5331, 0.3592, 0.5331, 0.3592, 0.5513, 0.3597, 0.5513, 0.3597, 0.5331, 0.3582, 0.5149, 0.3582, 0.5331, 0.3587, 0.5331, 0.3587, 0.5149, 0.3587, 0.5149, 0.3587, 0.5331, 0.3592, 0.5331, 0.3592, 0.5149, 0.3592, 0.5149, 0.3592, 0.5331, 0.3597, 0.5331, 0.3597, 0.5149, 0.3582, 0.4967, 0.3582, 0.5149, 0.3587, 0.5149, 0.3587, 0.4967, 0.3587, 0.4967, 0.3587, 0.5149, 0.3592, 0.5149, 0.3592, 0.4967, 0.3592, 0.4967, 0.3592, 0.5149, 0.3597, 0.5149, 0.3597, 0.4967, 0.3582, 0.4786, 0.3582, 0.4967, 0.3587, 0.4967, 0.3587, 0.4786, 0.3587, 0.4786, 0.3587, 0.4967, 0.3592, 0.4967, 0.3592, 0.4786, 0.3592, 0.4786, 0.3592, 0.4967, 0.3597, 0.4967, 0.3597, 0.4786, 0.3582, 0.4604, 0.3582, 0.4786, 0.3587, 0.4786, 0.3587, 0.4604, 0.3587, 0.4604, 0.3587, 0.4786, 0.3592, 0.4786, 0.3592, 0.4604, 0.3592, 0.4604, 0.3592, 0.4786, 0.3597, 0.4786, 0.3597, 0.4604, 0.3582, 0.4422, 0.3582, 0.4604, 0.3587, 0.4604, 0.3587, 0.4422, 0.3587, 0.4422, 0.3587, 0.4604, 0.3592, 0.4604, 0.3592, 0.4422, 0.3592, 0.4422, 0.3592, 0.4604, 0.3597, 0.4604, 0.3597, 0.4422, 0.3383, 0.4604, 0.3383, 0.4786, 0.3582, 0.4786, 0.3582, 0.4604])
me_cylinder_003.materials.append(mat_material_001)
me_cylinder_003.update()

# ---- objects
ob_light = bpy.data.objects.new('Light', light_light)
ob_camera = bpy.data.objects.new('Camera', cam_camera)
ob_bottom_beam = bpy.data.objects.new('Bottom Beam', me_cube_001)
ob_top_beam = bpy.data.objects.new('Top Beam', me_cube_002)
ob_cylinder_002 = bpy.data.objects.new('Cylinder.002', me_cylinder_002)
ob_cylinder_003 = bpy.data.objects.new('Cylinder.003', me_cylinder_003)

# ---- transforms, parenting, visibility, modifiers, constraints
ob_light.location = (16.18, 1.005, 5.904)
ob_light.rotation_euler = (0.6503, 0.05522, 1.866)
ob_light.lock_rotations_4d = False
ob_light.empty_display_type = 'ARROWS'
ob_light.color = (0.0, 0.0, 0.0, 0.0)
ob_light.lineart.crease_threshold = 0.0
ob_camera.location = (7.359, -6.926, 4.958)
ob_camera.rotation_euler = (1.109, 0.0, 0.8149)
ob_camera.lock_rotations_4d = False
ob_camera.empty_display_type = 'ARROWS'
ob_camera.color = (0.0, 0.0, 0.0, 0.0)
ob_camera.display_type = 'WIRE'
ob_camera.lineart.crease_threshold = 0.0
ob_bottom_beam.location = (0.0, 0.0, 3.398)
ob_bottom_beam.rotation_euler = (0.0, -0.0, 1.571)
_m = ob_bottom_beam.modifiers.new('Mirror.001', 'MIRROR')
_m.use_clip = True
ob_top_beam.location = (0.0, 0.0, 4.001)
ob_top_beam.rotation_euler = (0.0, -0.0, 1.571)
_m = ob_top_beam.modifiers.new('Subdivision', 'SUBSURF')
ob_cylinder_002.location = (0.8081, -1.146, 1.938)
ob_cylinder_002.rotation_euler = (0.04782, 1.061e-17, 2.539e-19)
ob_cylinder_002.scale = (0.1625, 0.1691, 1.504)
ob_cylinder_003.location = (0.8081, 1.528, 1.938)
ob_cylinder_003.rotation_euler = (0.04782, 1.061e-17, 2.539e-19)
ob_cylinder_003.scale = (0.1625, 0.1691, 1.504)

# ---- collection membership
col_collection.objects.link(ob_light)
col_collection.objects.link(ob_camera)
col_collection.objects.link(ob_bottom_beam)
col_collection.objects.link(ob_top_beam)
col_collection.objects.link(ob_cylinder_002)
col_collection.objects.link(ob_cylinder_003)

# ---- scene / render settings (as saved in the file)
scene.camera = ob_camera
scene.frame_start = 1; scene.frame_end = 250; scene.frame_set(35)
scene.render.engine = 'BLENDER_EEVEE_NEXT'
scene.cycles.sampling_pattern = 'TABULATED_SOBOL'
bpy.context.view_layer.update()
